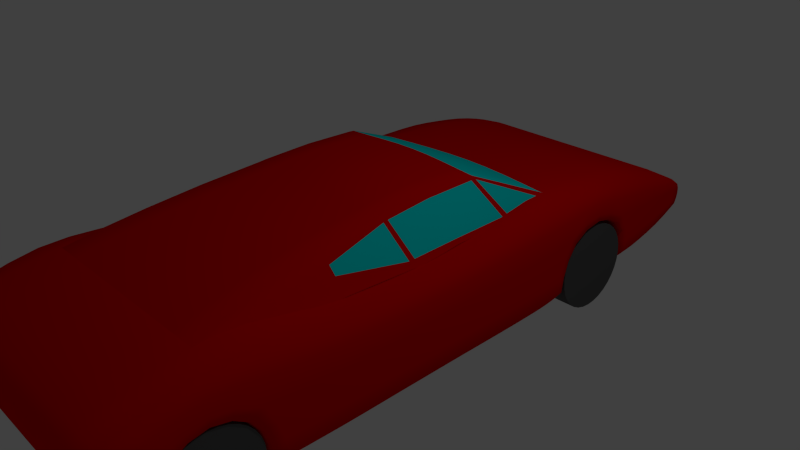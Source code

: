 # Source: bothTut8ba.blend  (saved by Blender 2.77.0; exported with 4.5.12 LTS)
import bpy
from mathutils import Matrix  # noqa: F401  (used for matrix-valued properties, if any)

bpy.ops.wm.read_factory_settings(use_empty=True)
scene = bpy.context.scene
scene.name = 'Scene'

# ---- collections
col_collection_1 = bpy.data.collections.new('Collection 1'); scene.collection.children.link(col_collection_1)

# ---- materials (node trees are filled in below, after node groups)
mat_wheel = bpy.data.materials.new('wheel')
mat_wheel.alpha_threshold = 0.0
mat_wheel.use_transparent_shadow = False
mat_wheel.diffuse_color = (0.1, 0.1, 0.1, 1.0)
mat_wheel.roughness = 0.5
mat_wheel.line_color = (0.0, 0.0, 0.0, 1.0)
mat_car = bpy.data.materials.new('car')
mat_car.alpha_threshold = 0.0
mat_car.use_transparent_shadow = False
mat_car.diffuse_color = (0.8, 0.0, 0.0, 1.0)
mat_car.roughness = 0.5
mat_car.line_color = (0.0, 0.0, 0.0, 1.0)
mat_glass = bpy.data.materials.new('glass')
mat_glass.alpha_threshold = 0.0
mat_glass.use_transparent_shadow = False
mat_glass.diffuse_color = (0.0, 0.8, 0.8, 1.0)
mat_glass.roughness = 0.5
mat_glass.line_color = (0.0, 0.0, 0.0, 1.0)

# ---- material node trees

# ---- world
world_world = bpy.data.worlds.new('World'); scene.world = world_world
world_world.color = (0.05088, 0.05088, 0.05088)
world_world.use_sun_shadow = False
world_world.sun_shadow_jitter_overblur = 0.0
world_world.cycles.sampling_method = 'NONE'
world_world.cycles.sample_map_resolution = 256

# ---- cameras
cam_camera = bpy.data.cameras.new('Camera')
cam_camera.clip_end = 100.0
cam_camera.lens = 35.0
cam_camera.sensor_width = 32.0
cam_camera.sensor_height = 18.0
cam_camera.ortho_scale = 7.314
cam_camera.dof.focus_distance = 0.0
cam_camera.dof.aperture_fstop = 128.0

# ---- lights
light_lamp = bpy.data.lights.new('Lamp', 'POINT')
light_lamp.transmission_factor = 0.0
light_lamp.cutoff_distance = 30.0
light_lamp.energy = 100.0
light_lamp.shadow_buffer_clip_start = 1.001
light_lamp.shadow_soft_size = 0.1
light_lamp.shadow_maximum_resolution = 0.006
light_lamp.use_absolute_resolution = True
light_lamp.cycles.use_multiple_importance_sampling = False

# ---- meshes
me_cylinder_003 = bpy.data.meshes.new('Cylinder.003')
me_cylinder_003.from_pydata([(-0.3, 0.6, 1.919e-07), (0.3, 0.6, -1.919e-07), (-0.3, 0.5885, -0.1171), (0.3, 0.5885, -0.1171), (-0.3, 0.5543, -0.2296), (0.3, 0.5543, -0.2296), (-0.3, 0.4989, -0.3333), (0.3, 0.4989, -0.3333), (-0.3, 0.4243, -0.4243), (0.3, 0.4243, -0.4243), (-0.3, 0.3333, -0.4989), (0.3, 0.3333, -0.4989), (-0.3, 0.2296, -0.5543), (0.3, 0.2296, -0.5543), (-0.3, 0.1171, -0.5885), (0.3, 0.1171, -0.5885), (-0.3, 4.53e-08, -0.6), (0.3, 4.53e-08, -0.6), (-0.3, -0.1171, -0.5885), (0.3, -0.1171, -0.5885), (-0.3, -0.2296, -0.5543), (0.3, -0.2296, -0.5543), (-0.3, -0.3333, -0.4989), (0.3, -0.3333, -0.4989), (-0.3, -0.4243, -0.4243), (0.3, -0.4243, -0.4243), (-0.3, -0.4989, -0.3333), (0.3, -0.4989, -0.3333), (-0.3, -0.5543, -0.2296), (0.3, -0.5543, -0.2296), (-0.3, -0.5885, -0.1171), (0.3, -0.5885, -0.1171), (-0.3, -0.6, 3.874e-07), (0.3, -0.6, 3.577e-09), (-0.3, -0.5885, 0.1171), (0.3, -0.5885, 0.1171), (-0.3, -0.5543, 0.2296), (0.3, -0.5543, 0.2296), (-0.3, -0.4989, 0.3333), (0.3, -0.4989, 0.3333), (-0.3, -0.4243, 0.4243), (0.3, -0.4243, 0.4243), (-0.3, -0.3333, 0.4989), (0.3, -0.3333, 0.4989), (-0.3, -0.2296, 0.5543), (0.3, -0.2296, 0.5543), (-0.3, -0.1171, 0.5885), (0.3, -0.1171, 0.5885), (-0.3, 5.794e-07, 0.6), (0.3, 5.794e-07, 0.6), (-0.3, 0.1171, 0.5885), (0.3, 0.1171, 0.5885), (-0.3, 0.2296, 0.5543), (0.3, 0.2296, 0.5543), (-0.3, 0.3333, 0.4989), (0.3, 0.3333, 0.4989), (-0.3, 0.4243, 0.4243), (0.3, 0.4243, 0.4243), (-0.3, 0.4989, 0.3333), (0.3, 0.4989, 0.3333), (-0.3, 0.5543, 0.2296), (0.3, 0.5543, 0.2296), (-0.3, 0.5885, 0.1171), (0.3, 0.5885, 0.1171)], [], [(0, 1, 3, 2), (2, 3, 5, 4), (4, 5, 7, 6), (6, 7, 9, 8), (8, 9, 11, 10), (10, 11, 13, 12), (12, 13, 15, 14), (14, 15, 17, 16), (16, 17, 19, 18), (18, 19, 21, 20), (20, 21, 23, 22), (22, 23, 25, 24), (24, 25, 27, 26), (26, 27, 29, 28), (28, 29, 31, 30), (30, 31, 33, 32), (32, 33, 35, 34), (34, 35, 37, 36), (36, 37, 39, 38), (38, 39, 41, 40), (40, 41, 43, 42), (42, 43, 45, 44), (44, 45, 47, 46), (46, 47, 49, 48), (48, 49, 51, 50), (50, 51, 53, 52), (52, 53, 55, 54), (54, 55, 57, 56), (56, 57, 59, 58), (58, 59, 61, 60), (3, 1, 63, 61, 59, 57, 55, 53, 51, 49, 47, 45, 43, 41, 39, 37, 35, 33, 31, 29, 27, 25, 23, 21, 19, 17, 15, 13, 11, 9, 7, 5), (62, 63, 1, 0), (60, 61, 63, 62), (0, 2, 4, 6, 8, 10, 12, 14, 16, 18, 20, 22, 24, 26, 28, 30, 32, 34, 36, 38, 40, 42, 44, 46, 48, 50, 52, 54, 56, 58, 60, 62)])
me_cylinder_003.materials.append(mat_wheel)
me_cylinder_003.use_remesh_preserve_volume = False
me_cylinder_003.use_remesh_preserve_attributes = False
me_cylinder_003.use_mirror_vertex_groups = False
me_cylinder_003.update()
me_cylinder_002 = bpy.data.meshes.new('Cylinder.002')
me_cylinder_002.from_pydata([(-0.3, 0.6, 1.919e-07), (0.3, 0.6, -1.919e-07), (-0.3, 0.5885, -0.1171), (0.3, 0.5885, -0.1171), (-0.3, 0.5543, -0.2296), (0.3, 0.5543, -0.2296), (-0.3, 0.4989, -0.3333), (0.3, 0.4989, -0.3333), (-0.3, 0.4243, -0.4243), (0.3, 0.4243, -0.4243), (-0.3, 0.3333, -0.4989), (0.3, 0.3333, -0.4989), (-0.3, 0.2296, -0.5543), (0.3, 0.2296, -0.5543), (-0.3, 0.1171, -0.5885), (0.3, 0.1171, -0.5885), (-0.3, 4.53e-08, -0.6), (0.3, 4.53e-08, -0.6), (-0.3, -0.1171, -0.5885), (0.3, -0.1171, -0.5885), (-0.3, -0.2296, -0.5543), (0.3, -0.2296, -0.5543), (-0.3, -0.3333, -0.4989), (0.3, -0.3333, -0.4989), (-0.3, -0.4243, -0.4243), (0.3, -0.4243, -0.4243), (-0.3, -0.4989, -0.3333), (0.3, -0.4989, -0.3333), (-0.3, -0.5543, -0.2296), (0.3, -0.5543, -0.2296), (-0.3, -0.5885, -0.1171), (0.3, -0.5885, -0.1171), (-0.3, -0.6, 3.874e-07), (0.3, -0.6, 3.577e-09), (-0.3, -0.5885, 0.1171), (0.3, -0.5885, 0.1171), (-0.3, -0.5543, 0.2296), (0.3, -0.5543, 0.2296), (-0.3, -0.4989, 0.3333), (0.3, -0.4989, 0.3333), (-0.3, -0.4243, 0.4243), (0.3, -0.4243, 0.4243), (-0.3, -0.3333, 0.4989), (0.3, -0.3333, 0.4989), (-0.3, -0.2296, 0.5543), (0.3, -0.2296, 0.5543), (-0.3, -0.1171, 0.5885), (0.3, -0.1171, 0.5885), (-0.3, 5.794e-07, 0.6), (0.3, 5.794e-07, 0.6), (-0.3, 0.1171, 0.5885), (0.3, 0.1171, 0.5885), (-0.3, 0.2296, 0.5543), (0.3, 0.2296, 0.5543), (-0.3, 0.3333, 0.4989), (0.3, 0.3333, 0.4989), (-0.3, 0.4243, 0.4243), (0.3, 0.4243, 0.4243), (-0.3, 0.4989, 0.3333), (0.3, 0.4989, 0.3333), (-0.3, 0.5543, 0.2296), (0.3, 0.5543, 0.2296), (-0.3, 0.5885, 0.1171), (0.3, 0.5885, 0.1171)], [], [(0, 1, 3, 2), (2, 3, 5, 4), (4, 5, 7, 6), (6, 7, 9, 8), (8, 9, 11, 10), (10, 11, 13, 12), (12, 13, 15, 14), (14, 15, 17, 16), (16, 17, 19, 18), (18, 19, 21, 20), (20, 21, 23, 22), (22, 23, 25, 24), (24, 25, 27, 26), (26, 27, 29, 28), (28, 29, 31, 30), (30, 31, 33, 32), (32, 33, 35, 34), (34, 35, 37, 36), (36, 37, 39, 38), (38, 39, 41, 40), (40, 41, 43, 42), (42, 43, 45, 44), (44, 45, 47, 46), (46, 47, 49, 48), (48, 49, 51, 50), (50, 51, 53, 52), (52, 53, 55, 54), (54, 55, 57, 56), (56, 57, 59, 58), (58, 59, 61, 60), (3, 1, 63, 61, 59, 57, 55, 53, 51, 49, 47, 45, 43, 41, 39, 37, 35, 33, 31, 29, 27, 25, 23, 21, 19, 17, 15, 13, 11, 9, 7, 5), (62, 63, 1, 0), (60, 61, 63, 62), (0, 2, 4, 6, 8, 10, 12, 14, 16, 18, 20, 22, 24, 26, 28, 30, 32, 34, 36, 38, 40, 42, 44, 46, 48, 50, 52, 54, 56, 58, 60, 62)])
me_cylinder_002.materials.append(mat_wheel)
me_cylinder_002.use_remesh_preserve_volume = False
me_cylinder_002.use_remesh_preserve_attributes = False
me_cylinder_002.use_mirror_vertex_groups = False
me_cylinder_002.update()
me_cylinder_001 = bpy.data.meshes.new('Cylinder.001')
me_cylinder_001.from_pydata([(-0.3, 0.6, 1.919e-07), (0.3, 0.6, -1.919e-07), (-0.3, 0.5885, -0.1171), (0.3, 0.5885, -0.1171), (-0.3, 0.5543, -0.2296), (0.3, 0.5543, -0.2296), (-0.3, 0.4989, -0.3333), (0.3, 0.4989, -0.3333), (-0.3, 0.4243, -0.4243), (0.3, 0.4243, -0.4243), (-0.3, 0.3333, -0.4989), (0.3, 0.3333, -0.4989), (-0.3, 0.2296, -0.5543), (0.3, 0.2296, -0.5543), (-0.3, 0.1171, -0.5885), (0.3, 0.1171, -0.5885), (-0.3, 4.53e-08, -0.6), (0.3, 4.53e-08, -0.6), (-0.3, -0.1171, -0.5885), (0.3, -0.1171, -0.5885), (-0.3, -0.2296, -0.5543), (0.3, -0.2296, -0.5543), (-0.3, -0.3333, -0.4989), (0.3, -0.3333, -0.4989), (-0.3, -0.4243, -0.4243), (0.3, -0.4243, -0.4243), (-0.3, -0.4989, -0.3333), (0.3, -0.4989, -0.3333), (-0.3, -0.5543, -0.2296), (0.3, -0.5543, -0.2296), (-0.3, -0.5885, -0.1171), (0.3, -0.5885, -0.1171), (-0.3, -0.6, 3.874e-07), (0.3, -0.6, 3.577e-09), (-0.3, -0.5885, 0.1171), (0.3, -0.5885, 0.1171), (-0.3, -0.5543, 0.2296), (0.3, -0.5543, 0.2296), (-0.3, -0.4989, 0.3333), (0.3, -0.4989, 0.3333), (-0.3, -0.4243, 0.4243), (0.3, -0.4243, 0.4243), (-0.3, -0.3333, 0.4989), (0.3, -0.3333, 0.4989), (-0.3, -0.2296, 0.5543), (0.3, -0.2296, 0.5543), (-0.3, -0.1171, 0.5885), (0.3, -0.1171, 0.5885), (-0.3, 5.794e-07, 0.6), (0.3, 5.794e-07, 0.6), (-0.3, 0.1171, 0.5885), (0.3, 0.1171, 0.5885), (-0.3, 0.2296, 0.5543), (0.3, 0.2296, 0.5543), (-0.3, 0.3333, 0.4989), (0.3, 0.3333, 0.4989), (-0.3, 0.4243, 0.4243), (0.3, 0.4243, 0.4243), (-0.3, 0.4989, 0.3333), (0.3, 0.4989, 0.3333), (-0.3, 0.5543, 0.2296), (0.3, 0.5543, 0.2296), (-0.3, 0.5885, 0.1171), (0.3, 0.5885, 0.1171)], [], [(0, 1, 3, 2), (2, 3, 5, 4), (4, 5, 7, 6), (6, 7, 9, 8), (8, 9, 11, 10), (10, 11, 13, 12), (12, 13, 15, 14), (14, 15, 17, 16), (16, 17, 19, 18), (18, 19, 21, 20), (20, 21, 23, 22), (22, 23, 25, 24), (24, 25, 27, 26), (26, 27, 29, 28), (28, 29, 31, 30), (30, 31, 33, 32), (32, 33, 35, 34), (34, 35, 37, 36), (36, 37, 39, 38), (38, 39, 41, 40), (40, 41, 43, 42), (42, 43, 45, 44), (44, 45, 47, 46), (46, 47, 49, 48), (48, 49, 51, 50), (50, 51, 53, 52), (52, 53, 55, 54), (54, 55, 57, 56), (56, 57, 59, 58), (58, 59, 61, 60), (3, 1, 63, 61, 59, 57, 55, 53, 51, 49, 47, 45, 43, 41, 39, 37, 35, 33, 31, 29, 27, 25, 23, 21, 19, 17, 15, 13, 11, 9, 7, 5), (62, 63, 1, 0), (60, 61, 63, 62), (0, 2, 4, 6, 8, 10, 12, 14, 16, 18, 20, 22, 24, 26, 28, 30, 32, 34, 36, 38, 40, 42, 44, 46, 48, 50, 52, 54, 56, 58, 60, 62)])
me_cylinder_001.materials.append(mat_wheel)
me_cylinder_001.use_remesh_preserve_volume = False
me_cylinder_001.use_remesh_preserve_attributes = False
me_cylinder_001.use_mirror_vertex_groups = False
me_cylinder_001.update()
me_cylinder = bpy.data.meshes.new('Cylinder')
me_cylinder.from_pydata([(-0.3, 0.6, 1.919e-07), (0.3, 0.6, -1.919e-07), (-0.3, 0.5885, -0.1171), (0.3, 0.5885, -0.1171), (-0.3, 0.5543, -0.2296), (0.3, 0.5543, -0.2296), (-0.3, 0.4989, -0.3333), (0.3, 0.4989, -0.3333), (-0.3, 0.4243, -0.4243), (0.3, 0.4243, -0.4243), (-0.3, 0.3333, -0.4989), (0.3, 0.3333, -0.4989), (-0.3, 0.2296, -0.5543), (0.3, 0.2296, -0.5543), (-0.3, 0.1171, -0.5885), (0.3, 0.1171, -0.5885), (-0.3, 4.53e-08, -0.6), (0.3, 4.53e-08, -0.6), (-0.3, -0.1171, -0.5885), (0.3, -0.1171, -0.5885), (-0.3, -0.2296, -0.5543), (0.3, -0.2296, -0.5543), (-0.3, -0.3333, -0.4989), (0.3, -0.3333, -0.4989), (-0.3, -0.4243, -0.4243), (0.3, -0.4243, -0.4243), (-0.3, -0.4989, -0.3333), (0.3, -0.4989, -0.3333), (-0.3, -0.5543, -0.2296), (0.3, -0.5543, -0.2296), (-0.3, -0.5885, -0.1171), (0.3, -0.5885, -0.1171), (-0.3, -0.6, 3.874e-07), (0.3, -0.6, 3.577e-09), (-0.3, -0.5885, 0.1171), (0.3, -0.5885, 0.1171), (-0.3, -0.5543, 0.2296), (0.3, -0.5543, 0.2296), (-0.3, -0.4989, 0.3333), (0.3, -0.4989, 0.3333), (-0.3, -0.4243, 0.4243), (0.3, -0.4243, 0.4243), (-0.3, -0.3333, 0.4989), (0.3, -0.3333, 0.4989), (-0.3, -0.2296, 0.5543), (0.3, -0.2296, 0.5543), (-0.3, -0.1171, 0.5885), (0.3, -0.1171, 0.5885), (-0.3, 5.794e-07, 0.6), (0.3, 5.794e-07, 0.6), (-0.3, 0.1171, 0.5885), (0.3, 0.1171, 0.5885), (-0.3, 0.2296, 0.5543), (0.3, 0.2296, 0.5543), (-0.3, 0.3333, 0.4989), (0.3, 0.3333, 0.4989), (-0.3, 0.4243, 0.4243), (0.3, 0.4243, 0.4243), (-0.3, 0.4989, 0.3333), (0.3, 0.4989, 0.3333), (-0.3, 0.5543, 0.2296), (0.3, 0.5543, 0.2296), (-0.3, 0.5885, 0.1171), (0.3, 0.5885, 0.1171)], [], [(0, 1, 3, 2), (2, 3, 5, 4), (4, 5, 7, 6), (6, 7, 9, 8), (8, 9, 11, 10), (10, 11, 13, 12), (12, 13, 15, 14), (14, 15, 17, 16), (16, 17, 19, 18), (18, 19, 21, 20), (20, 21, 23, 22), (22, 23, 25, 24), (24, 25, 27, 26), (26, 27, 29, 28), (28, 29, 31, 30), (30, 31, 33, 32), (32, 33, 35, 34), (34, 35, 37, 36), (36, 37, 39, 38), (38, 39, 41, 40), (40, 41, 43, 42), (42, 43, 45, 44), (44, 45, 47, 46), (46, 47, 49, 48), (48, 49, 51, 50), (50, 51, 53, 52), (52, 53, 55, 54), (54, 55, 57, 56), (56, 57, 59, 58), (58, 59, 61, 60), (3, 1, 63, 61, 59, 57, 55, 53, 51, 49, 47, 45, 43, 41, 39, 37, 35, 33, 31, 29, 27, 25, 23, 21, 19, 17, 15, 13, 11, 9, 7, 5), (62, 63, 1, 0), (60, 61, 63, 62), (0, 2, 4, 6, 8, 10, 12, 14, 16, 18, 20, 22, 24, 26, 28, 30, 32, 34, 36, 38, 40, 42, 44, 46, 48, 50, 52, 54, 56, 58, 60, 62)])
me_cylinder.materials.append(mat_wheel)
me_cylinder.use_remesh_preserve_volume = False
me_cylinder.use_remesh_preserve_attributes = False
me_cylinder.use_mirror_vertex_groups = False
me_cylinder.update()
me_cube = bpy.data.meshes.new('Cube')
me_cube.from_pydata([(1.792, -0.9585, 0.3958), (1.792, -0.382, 0.399), (1.792, 0.2523, 0.4159), (1.792, 0.9471, 0.45), (1.792, 1.571, 0.4839), (1.792, 2.096, 0.5358), (1.792, 2.63, 0.5049), (1.792, 3.122, 0.4164), (1.792, 3.573, 0.3649), (1.792, 3.98, 0.2962), (1.792, 4.258, 0.2281), (1.792, -1.606, 0.4026), (1.792, -4.428, -0.3644), (1.792, -2.396, -0.5165), (1.792, -1.602, -0.1079), (1.792, -0.3829, -0.09732), (1.792, -3.856, 0.5245), (1.792, 3.577, -0.001761), (1.792, 0.9467, -0.0873), (1.792, -2.44, 0.4555), (1.792, 4.295, 0.07588), (1.792, -0.9591, -0.1022), (1.792, -4.469, 0.3491), (1.792, 3.169, -0.03239), (1.792, 0.2516, -0.09285), (1.792, -3.221, 0.5603), (1.792, 3.981, 0.04286), (1.792, 1.497, -0.06733), (1.792, 1.44, -0.5047), (1.792, 0.9464, -0.5134), (1.792, -1.599, -0.5197), (1.792, 0.2511, -0.5149), (1.792, 4.242, -0.07607), (1.792, -0.3837, -0.5145), (1.792, 3.982, -0.189), (1.792, -0.9595, -0.5165), (1.792, 3.58, -0.314), (1.792, -2.45, -0.09713), (1.792, 3.213, -0.386), (1.792, -4.435, -0.05758), (1.792, 2.599, 0.23), (1.792, 2.929, -0.05372), (1.792, 1.628, -0.4883), (1.792, 2.086, 0.2526), (1.792, 1.735, -0.0599), (1.792, 3.011, -0.3989), (1.792, -3.317, 0.2212), (1.792, -4.252, -0.3979), (1.792, -3.778, 0.2326), (1.792, -2.994, -0.09088), (1.792, -4.124, -0.0619), (1.792, -2.895, -0.4976), (-1.792, -0.9585, 0.3958), (-1.792, -0.382, 0.399), (-1.792, 0.2523, 0.4159), (-1.792, 0.9471, 0.45), (-1.792, 1.571, 0.4839), (-1.792, 2.096, 0.5358), (-1.792, 2.63, 0.5049), (-1.792, 3.122, 0.4164), (-1.792, 3.573, 0.3649), (-1.792, 3.98, 0.2962), (-1.792, 4.258, 0.2281), (-1.792, -1.606, 0.4026), (-1.792, -4.428, -0.3644), (-1.792, -2.396, -0.5165), (-1.792, -1.602, -0.1079), (-1.792, -0.3829, -0.09732), (-1.792, -3.856, 0.5245), (-1.792, 3.577, -0.001761), (-1.792, 0.9467, -0.0873), (-1.792, -2.44, 0.4555), (-1.792, 4.295, 0.07588), (-1.792, -0.9591, -0.1022), (-1.792, -4.469, 0.3491), (-1.792, 3.169, -0.03239), (-1.792, 0.2516, -0.09285), (-1.792, -3.221, 0.5603), (-1.792, 3.981, 0.04286), (-1.792, 1.497, -0.06733), (-1.792, 1.44, -0.5047), (-1.792, 0.9464, -0.5134), (-1.792, -1.599, -0.5197), (-1.792, 0.2511, -0.5149), (-1.792, 4.242, -0.07607), (-1.792, -0.3837, -0.5145), (-1.792, 3.982, -0.189), (-1.792, -0.9595, -0.5165), (-1.792, 3.58, -0.314), (-1.792, -2.45, -0.09713), (-1.792, 3.213, -0.386), (-1.792, -4.435, -0.05758), (-1.792, 2.599, 0.23), (-1.792, 2.929, -0.05372), (-1.792, 1.628, -0.4883), (-1.792, 2.086, 0.2526), (-1.792, 1.735, -0.05989), (-1.792, 3.011, -0.3989), (-1.792, -3.317, 0.2212), (-1.792, -4.252, -0.3979), (-1.792, -3.778, 0.2326), (-1.792, -2.994, -0.09088), (-1.792, -4.124, -0.0619), (-1.792, -2.895, -0.4976), (-1.344, 2.574, 0.1942), (-1.344, 1.791, -0.06872), (-1.344, -2.967, -0.4845), (-1.344, -3.064, -0.099), (-1.344, 0.2526, 0.7136), (-1.344, 2.128, 0.7811), (-1.344, 3.571, 0.5753), (-1.344, 4.428, 0.08296), (-1.344, 3.217, -0.5578), (-1.344, 0.9463, -0.7264), (-1.344, -0.9598, -0.7236), (-1.344, -2.395, -0.7152), (-1.344, -4.677, -0.06492), (-1.344, -3.909, 0.7688), (-1.344, -1.608, 0.7072), (-1.344, 1.689, -0.4776), (-1.344, 2.109, 0.2147), (-1.344, 3.022, -0.569), (-1.344, -3.751, 0.185), (-1.344, -4.055, -0.07355), (-1.344, -4.263, -0.5298), (-1.344, -0.9581, 0.6866), (-1.344, 0.9474, 0.7743), (-1.344, 2.637, 0.744), (-1.344, 3.979, 0.4337), (-1.344, 4.283, -0.1025), (-1.344, 1.435, -0.7115), (-1.344, 0.2509, -0.7259), (-1.344, -1.597, -0.7256), (-1.344, -4.771, 0.2676), (-1.344, -3.155, 0.8531), (-1.344, 2.953, -0.391), (-1.344, 2.873, -0.06312), (-1.344, 1.617, -0.6902), (-1.344, -4.181, -0.3988), (-1.344, -3.347, 0.175), (-1.344, -2.887, -0.6941), (-1.344, -0.3814, 0.6866), (-1.344, 1.592, 0.8047), (-1.344, 3.116, 0.6833), (-1.344, 4.306, 0.2617), (-1.344, 3.983, -0.3049), (-1.344, 3.581, -0.4701), (-1.344, -0.3841, -0.7231), (-1.344, -4.385, -0.4924), (-1.344, -4.534, -0.3319), (-1.344, -4.541, 0.5768), (-1.344, -2.377, 0.7876), (0.4481, 2.574, 0.1942), (0.4481, 1.791, -0.06872), (0.4481, -2.967, -0.4845), (0.4481, -3.064, -0.099), (0.4481, 0.2526, 0.7136), (0.4481, 2.128, 0.7811), (0.4481, 3.571, 0.5753), (0.4481, 4.428, 0.08296), (0.4481, 3.217, -0.5578), (0.4481, 0.9463, -0.7264), (0.4481, -0.9598, -0.7236), (0.4481, -2.395, -0.7152), (0.4481, -4.677, -0.06492), (0.4481, -3.909, 0.7688), (0.4481, -1.608, 0.7072), (0.4481, 1.689, -0.4776), (0.4481, 2.109, 0.2147), (0.4481, 3.022, -0.569), (0.4481, -3.751, 0.185), (0.4481, -4.055, -0.07355), (0.4481, -4.263, -0.5298), (0.4481, -0.9581, 0.6866), (0.4481, 0.9474, 0.7743), (0.4481, 2.637, 0.744), (0.4481, 3.979, 0.4337), (0.4481, 4.283, -0.1025), (0.4481, 1.435, -0.7115), (0.4481, 0.2509, -0.7259), (0.4481, -1.597, -0.7256), (0.4481, -4.771, 0.2676), (0.4481, -3.155, 0.8531), (0.4481, 2.953, -0.391), (0.4481, 2.873, -0.06312), (0.4481, 1.617, -0.6902), (0.4481, -4.181, -0.3988), (0.4481, -3.347, 0.175), (0.4481, -2.887, -0.6941), (0.4481, -0.3814, 0.6866), (0.4481, 1.592, 0.8047), (0.4481, 3.116, 0.6833), (0.4481, 4.306, 0.2617), (0.4481, 3.983, -0.3049), (0.4481, 3.581, -0.4701), (0.4481, -0.3841, -0.7231), (0.4481, -4.385, -0.4924), (0.4481, -4.534, -0.3319), (0.4481, -4.541, 0.5768), (0.4481, -2.377, 0.7876), (-0.4481, 2.574, 0.1942), (-0.4481, 1.791, -0.06872), (-0.4481, -2.967, -0.4845), (-0.4481, -3.064, -0.099), (-0.4481, 0.2526, 0.7136), (-0.4481, 2.128, 0.7811), (-0.4481, 3.571, 0.5753), (-0.4481, 4.428, 0.08296), (-0.4481, 3.217, -0.5578), (-0.4481, 0.9463, -0.7264), (-0.4481, -0.9598, -0.7236), (-0.4481, -2.395, -0.7152), (-0.4481, -4.677, -0.06492), (-0.4481, -3.909, 0.7688), (-0.4481, -1.608, 0.7072), (-0.4481, 1.689, -0.4776), (-0.4481, 2.109, 0.2147), (-0.4481, 3.022, -0.569), (-0.4481, -3.751, 0.185), (-0.4481, -4.055, -0.07355), (-0.4481, -4.263, -0.5298), (-0.4481, -0.9581, 0.6866), (-0.4481, 0.9474, 0.7743), (-0.4481, 2.637, 0.744), (-0.4481, 3.979, 0.4337), (-0.4481, 4.283, -0.1025), (-0.4481, 1.435, -0.7115), (-0.4481, 0.2509, -0.7259), (-0.4481, -1.597, -0.7256), (-0.4481, -4.771, 0.2676), (-0.4481, -3.155, 0.8531), (-0.4481, 2.953, -0.391), (-0.4481, 2.873, -0.06312), (-0.4481, 1.617, -0.6902), (-0.4481, -4.181, -0.3988), (-0.4481, -3.347, 0.175), (-0.4481, -2.887, -0.6941), (-0.4481, -0.3814, 0.6866), (-0.4481, 1.592, 0.8047), (-0.4481, 3.116, 0.6833), (-0.4481, 4.306, 0.2617), (-0.4481, 3.983, -0.3049), (-0.4481, 3.581, -0.4701), (-0.4481, -0.3841, -0.7231), (-0.4481, -4.385, -0.4924), (-0.4481, -4.534, -0.3319), (-0.4481, -4.541, 0.5768), (-0.4481, -2.377, 0.7876), (1.344, 2.574, 0.1942), (1.344, 1.791, -0.06872), (1.344, -2.967, -0.4845), (1.344, -3.064, -0.099), (1.344, 0.2526, 0.7136), (1.344, 2.128, 0.7811), (1.344, 3.571, 0.5753), (1.344, 4.428, 0.08296), (1.344, 3.217, -0.5578), (1.344, 0.9463, -0.7264), (1.344, -0.9598, -0.7236), (1.344, -2.395, -0.7152), (1.344, -4.677, -0.06492), (1.344, -3.909, 0.7688), (1.344, -1.608, 0.7072), (1.344, 1.689, -0.4776), (1.344, 2.109, 0.2147), (1.344, 3.022, -0.569), (1.344, -3.751, 0.185), (1.344, -4.055, -0.07355), (1.344, -4.263, -0.5298), (1.344, -0.9581, 0.6866), (1.344, 0.9474, 0.7743), (1.344, 2.637, 0.744), (1.344, 3.979, 0.4337), (1.344, 4.283, -0.1025), (1.344, 1.435, -0.7115), (1.344, 0.2509, -0.7259), (1.344, -1.597, -0.7256), (1.344, -4.771, 0.2676), (1.344, -3.155, 0.8531), (1.344, 2.953, -0.391), (1.344, 2.873, -0.06312), (1.344, 1.617, -0.6902), (1.344, -4.181, -0.3988), (1.344, -3.347, 0.175), (1.344, -2.887, -0.6941), (1.344, -0.3814, 0.6866), (1.344, 1.592, 0.8047), (1.344, 3.116, 0.6833), (1.344, 4.306, 0.2617), (1.344, 3.983, -0.3049), (1.344, 3.581, -0.4701), (1.344, -0.3841, -0.7231), (1.344, -4.385, -0.4924), (1.344, -4.534, -0.3319), (1.344, -4.541, 0.5768), (1.344, -2.377, 0.7876), (1.68, -0.9582, 0.6139), (1.68, -0.3815, 0.6147), (1.68, 0.2525, 0.6392), (1.68, 0.9473, 0.6933), (1.68, 1.586, 0.7245), (1.68, 2.12, 0.7197), (1.68, 2.635, 0.6842), (1.68, 3.117, 0.6165), (1.68, 3.572, 0.5227), (1.68, 3.979, 0.3993), (1.68, 4.294, 0.2533), (1.68, 4.394, 0.08119), (1.68, 4.273, -0.09591), (1.68, 3.982, -0.2759), (1.792, 3.792, -0.2571), (1.792, 4.137, -0.1238), (1.68, 3.581, -0.4311), (1.68, 3.216, -0.5149), (1.68, 1.437, -0.6598), (1.792, 1.253, -0.5096), (1.792, 1.55, -0.4978), (1.792, 3.09, -0.3997), (1.792, 3.376, -0.3576), (1.68, 0.9463, -0.6732), (1.68, 0.2509, -0.6732), (1.68, -0.384, -0.6709), (1.68, -0.9597, -0.6718), (1.792, -1.254, -0.5176), (1.792, -0.6809, -0.5156), (1.792, -0.07176, -0.514), (1.792, 0.5891, -0.5153), (1.68, -4.396, -0.4604), (1.68, -2.395, -0.6655), (1.68, -1.598, -0.6742), (1.68, -4.508, -0.34), (1.68, -4.617, -0.06308), (1.68, -4.695, 0.288), (1.68, -4.523, 0.5198), (1.68, -3.896, 0.7077), (1.68, -3.171, 0.7799), (1.68, -2.393, 0.7046), (1.68, -1.608, 0.631), (1.792, -4.165, 0.4336), (1.792, -3.542, 0.5805), (1.792, -2.864, 0.5049), (1.792, -2.003, 0.4191), (1.792, -1.255, 0.3976), (1.792, 2.887, 0.448), (1.792, 1.287, 0.4688), (1.792, -1.983, -0.5202), (1.792, 4.14, 0.2611), (1.792, -4.331, -0.3891), (1.792, -0.07001, 0.4049), (1.792, 2.364, 0.5473), (1.792, -2.734, -0.5089), (1.792, 3.787, 0.3314), (1.792, -0.6795, 0.3965), (1.792, 3.348, 0.394), (1.792, 1.83, 0.5035), (1.792, 0.5897, 0.4312), (1.792, -1.604, 0.1226), (1.792, 2.619, 0.3166), (1.792, -0.3825, 0.131), (1.792, -3.811, 0.3294), (1.792, 3.575, 0.168), (1.792, 0.9469, 0.1536), (1.792, -2.474, 0.1514), (1.792, 4.291, 0.1571), (1.792, 2.077, 0.3423), (1.792, -0.9588, 0.1259), (1.792, -4.425, 0.1335), (1.792, 3.137, 0.1707), (1.792, 0.2519, 0.1398), (1.792, -3.278, 0.3291), (1.792, 3.981, 0.1642), (1.792, 1.542, 0.1857), (1.792, -1.255, -0.1047), (1.792, -2.824, -0.08839), (1.792, 3.016, -0.04369), (1.792, -4.236, -0.05499), (1.792, 1.268, -0.08046), (1.792, 4.15, 0.06408), (1.792, -0.07096, -0.09488), (1.792, 3.79, 0.01874), (1.792, -0.6802, -0.09985), (1.792, 3.363, -0.01877), (1.792, 1.648, -0.05734), (1.792, -2.001, -0.107), (1.792, 0.5894, -0.09054), (1.792, 1.456, -0.2919), (1.792, 0.9466, -0.3003), (1.792, -1.6, -0.3138), (1.792, 0.2514, -0.3039), (1.792, 4.276, -0.005336), (1.792, -0.3833, -0.3059), (1.792, 3.982, -0.07305), (1.792, -0.9593, -0.3093), (1.792, 3.578, -0.1579), (1.792, -2.41, -0.3123), (1.792, 3.199, -0.2117), (1.792, -4.452, -0.2237), (1.68, 1.674, -0.4803), (1.68, 2.967, -0.393), (1.68, 2.58, 0.2031), (1.68, 2.103, 0.2242), (1.68, 2.887, -0.06077), (1.68, 1.777, -0.06652), (1.792, 2.811, 0.1048), (1.792, 2.341, 0.2899), (1.792, 2.985, -0.2276), (1.792, 1.66, -0.2803), (1.68, 1.619, -0.6398), (1.792, 1.872, 0.1315), (1.68, 3.019, -0.5265), (1.68, -4.198, -0.3986), (1.68, -2.949, -0.4877), (1.68, -3.758, 0.1969), (1.68, -3.34, 0.1866), (1.68, -3.046, -0.09697), (1.68, -4.072, -0.07063), (1.792, -3.548, 0.275), (1.792, -3.121, 0.09226), (1.68, -4.26, -0.4968), (1.792, -4.214, -0.2479), (1.792, -3.979, 0.1138), (1.792, -2.923, -0.2977), (1.68, -2.889, -0.6449), (-1.68, -0.9582, 0.6139), (-1.68, -0.3815, 0.6147), (-1.68, 0.2525, 0.6392), (-1.68, 0.9473, 0.6933), (-1.68, 1.586, 0.7245), (-1.68, 2.12, 0.7197), (-1.68, 2.635, 0.6842), (-1.68, 3.117, 0.6165), (-1.68, 3.572, 0.5227), (-1.68, 3.979, 0.3993), (-1.68, 4.294, 0.2533), (-1.68, 4.394, 0.08119), (-1.68, 4.273, -0.09591), (-1.68, 3.982, -0.2759), (-1.792, 3.792, -0.2571), (-1.792, 4.137, -0.1238), (-1.68, 3.581, -0.4311), (-1.68, 3.216, -0.5149), (-1.68, 1.437, -0.6598), (-1.792, 1.253, -0.5096), (-1.792, 1.55, -0.4978), (-1.792, 3.09, -0.3997), (-1.792, 3.376, -0.3576), (-1.68, 0.9463, -0.6732), (-1.68, 0.2509, -0.6732), (-1.68, -0.384, -0.6709), (-1.68, -0.9597, -0.6718), (-1.792, -1.254, -0.5176), (-1.792, -0.6809, -0.5156), (-1.792, -0.07176, -0.514), (-1.792, 0.5891, -0.5153), (-1.68, -4.396, -0.4604), (-1.68, -2.395, -0.6655), (-1.68, -1.598, -0.6742), (-1.68, -4.508, -0.34), (-1.68, -4.617, -0.06308), (-1.68, -4.695, 0.288), (-1.68, -4.523, 0.5198), (-1.68, -3.896, 0.7077), (-1.68, -3.171, 0.7799), (-1.68, -2.393, 0.7046), (-1.68, -1.608, 0.631), (-1.792, -4.165, 0.4336), (-1.792, -3.542, 0.5805), (-1.792, -2.864, 0.5049), (-1.792, -2.003, 0.4191), (-1.792, -1.255, 0.3976), (-1.792, 2.887, 0.448), (-1.792, 1.287, 0.4688), (-1.792, -1.983, -0.5202), (-1.792, 4.14, 0.2611), (-1.792, -4.331, -0.3891), (-1.792, -0.07001, 0.4049), (-1.792, 2.364, 0.5473), (-1.792, -2.734, -0.5089), (-1.792, 3.787, 0.3314), (-1.792, -0.6795, 0.3965), (-1.792, 3.348, 0.394), (-1.792, 1.83, 0.5035), (-1.792, 0.5897, 0.4312), (-1.792, -1.604, 0.1226), (-1.792, 2.619, 0.3166), (-1.792, -0.3825, 0.131), (-1.792, -3.811, 0.3294), (-1.792, 3.575, 0.168), (-1.792, 0.9469, 0.1536), (-1.792, -2.474, 0.1514), (-1.792, 4.291, 0.1571), (-1.792, 2.077, 0.3423), (-1.792, -0.9588, 0.1259), (-1.792, -4.425, 0.1335), (-1.792, 3.137, 0.1708), (-1.792, 0.2519, 0.1399), (-1.792, -3.278, 0.3291), (-1.792, 3.981, 0.1642), (-1.792, 1.542, 0.1857), (-1.792, -1.255, -0.1047), (-1.792, -2.824, -0.08839), (-1.792, 3.016, -0.04369), (-1.792, -4.236, -0.05499), (-1.792, 1.268, -0.08046), (-1.792, 4.15, 0.06408), (-1.792, -0.07096, -0.09488), (-1.792, 3.79, 0.01874), (-1.792, -0.6802, -0.09985), (-1.792, 3.363, -0.01876), (-1.792, 1.648, -0.05734), (-1.792, -2.001, -0.107), (-1.792, 0.5894, -0.09054), (-1.792, 1.456, -0.2919), (-1.792, 0.9466, -0.3003), (-1.792, -1.6, -0.3138), (-1.792, 0.2514, -0.3039), (-1.792, 4.276, -0.005335), (-1.792, -0.3833, -0.3059), (-1.792, 3.982, -0.07305), (-1.792, -0.9593, -0.3093), (-1.792, 3.578, -0.1579), (-1.792, -2.41, -0.3123), (-1.792, 3.199, -0.2117), (-1.792, -4.452, -0.2237), (-1.68, 1.674, -0.4803), (-1.68, 2.967, -0.393), (-1.68, 2.58, 0.2031), (-1.68, 2.103, 0.2242), (-1.68, 2.887, -0.06077), (-1.68, 1.777, -0.06652), (-1.792, 2.811, 0.1048), (-1.792, 2.341, 0.2899), (-1.792, 2.985, -0.2276), (-1.792, 1.66, -0.2803), (-1.68, 1.619, -0.6398), (-1.792, 1.872, 0.1315), (-1.68, 3.019, -0.5265), (-1.68, -4.198, -0.3986), (-1.68, -2.949, -0.4877), (-1.68, -3.758, 0.1969), (-1.68, -3.34, 0.1866), (-1.68, -3.046, -0.09697), (-1.68, -4.072, -0.07063), (-1.792, -3.548, 0.275), (-1.792, -3.121, 0.09226), (-1.68, -4.26, -0.4968), (-1.792, -4.214, -0.2479), (-1.792, -3.979, 0.1138), (-1.792, -2.923, -0.2977), (-1.68, -2.889, -0.6449), (-1.344, 2.34, 0.2485), (1.344, 2.766, 0.08062), (-1.344, 1.721, -0.2737), (1.344, 1.914, 0.1049), (-1.344, -2.939, -0.6373), (1.344, -2.999, -0.2877), (1.344, -3.175, 0.0618), (-1.344, 0.5899, 0.7406), (1.344, -0.06946, 0.6951), (-1.344, 2.385, 0.7634), (1.344, 1.864, 0.7954), (-1.344, 3.786, 0.5062), (1.344, 3.344, 0.6361), (-1.344, 4.38, -0.00388), (1.344, 4.409, 0.1681), (-1.344, 3.097, -0.5707), (1.344, 3.379, -0.5258), (-1.344, 0.589, -0.7277), (1.344, 1.252, -0.7213), (-1.344, -1.254, -0.7241), (1.344, -0.6812, -0.7235), (-1.344, -1.98, -0.7241), (1.344, -2.732, -0.7037), (-1.344, -4.613, -0.1961), (1.344, -4.729, 0.08263), (-1.344, -4.25, 0.6775), (1.344, -3.538, 0.8332), (-1.344, -1.256, 0.6935), (1.344, -1.991, 0.7358), (-1.344, 1.664, -0.6324), (-1.344, 2.978, -0.52), (-1.344, -3.549, 0.2222), (1.344, -3.928, 0.0807), (1.344, -4.138, -0.2445), (-1.344, -4.213, -0.5046), (1.344, -4.323, -0.5129), (-1.344, -0.679, 0.685), (-1.344, 1.292, 0.8005), (-1.344, 2.881, 0.7187), (-1.344, 4.152, 0.3536), (-1.344, 4.147, -0.2054), (1.344, 1.542, -0.7002), (-1.344, -0.07216, -0.7235), (1.344, -4.732, 0.4468), (1.344, -2.766, 0.8356), (-1.344, 2.925, -0.2245), (-1.344, 3.793, -0.3951), (1.344, -4.454, -0.4411), (1.344, 2.34, 0.2485), (-1.344, 2.766, 0.08062), (1.344, 1.721, -0.2737), (-1.344, 1.914, 0.1049), (1.344, -2.939, -0.6373), (-1.344, -2.999, -0.2877), (-1.344, -3.175, 0.0618), (1.344, 0.5899, 0.7406), (-1.344, -0.06946, 0.6951), (1.344, 2.385, 0.7634), (-1.344, 1.864, 0.7954), (1.344, 3.786, 0.5062), (-1.344, 3.344, 0.6361), (1.344, 4.38, -0.003881), (-1.344, 4.409, 0.1681), (1.344, 3.097, -0.5707), (-1.344, 3.379, -0.5258), (1.344, 0.589, -0.7277), (-1.344, 1.252, -0.7213), (1.344, -1.254, -0.7241), (-1.344, -0.6812, -0.7235), (1.344, -1.98, -0.7241), (-1.344, -2.732, -0.7037), (1.344, -4.613, -0.1961), (-1.344, -4.729, 0.08263), (1.344, -4.25, 0.6775), (-1.344, -3.538, 0.8332), (1.344, -1.256, 0.6935), (-1.344, -1.991, 0.7358), (1.344, 1.664, -0.6324), (1.344, 2.978, -0.52), (1.344, -3.549, 0.2222), (-1.344, -3.928, 0.0807), (-1.344, -4.138, -0.2445), (1.344, -4.213, -0.5046), (-1.344, -4.323, -0.5129), (1.344, -0.679, 0.685), (1.344, 1.292, 0.8005), (1.344, 2.881, 0.7187), (1.344, 4.152, 0.3536), (1.344, 4.147, -0.2054), (-1.344, 1.542, -0.7002), (1.344, -0.07216, -0.7235), (-1.344, -4.732, 0.4468), (-1.344, -2.766, 0.8356), (1.344, 2.925, -0.2245), (1.344, 3.793, -0.3951), (-1.344, -4.454, -0.4411), (-1.006e-05, 2.574, 0.1942), (-1.012e-05, 1.791, -0.06872), (-9.761e-06, -2.967, -0.4845), (-9.768e-06, -3.064, -0.099), (-9.756e-06, 0.2526, 0.7136), (-1.009e-05, 2.128, 0.7811), (-9.982e-06, 3.571, 0.5753), (-9.918e-06, 4.428, 0.08296), (-1.001e-05, 3.217, -0.5578), (-1.018e-05, 0.9463, -0.7264), (-9.609e-06, -0.9598, -0.7236), (-9.718e-06, -2.395, -0.7152), (-9.89e-06, -4.677, -0.06492), (-9.832e-06, -3.909, 0.7688), (-9.658e-06, -1.608, 0.7072), (-1.012e-05, 1.689, -0.4776), (-1.009e-05, 2.109, 0.2147), (-1.002e-05, 3.022, -0.569), (-9.82e-06, -3.751, 0.185), (-9.128e-06, -4.055, -0.07355), (-9.859e-06, -4.263, -0.5298), (-9.609e-06, -0.9581, 0.6866), (-1.018e-05, 0.9474, 0.7743), (-1.005e-05, 2.637, 0.744), (-9.952e-06, 3.979, 0.4337), (-9.929e-06, 4.283, -0.1025), (-1.014e-05, 1.435, -0.7115), (-9.756e-06, 0.2509, -0.7259), (-9.657e-06, -1.597, -0.7256), (-9.897e-06, -4.771, 0.2676), (-9.775e-06, -3.155, 0.8531), (-1.003e-05, 2.953, -0.391), (-1.004e-05, 2.873, -0.06312), (-1.013e-05, 1.617, -0.6902), (-9.614e-06, -4.181, -0.3988), (-9.789e-06, -3.347, 0.175), (-9.755e-06, -2.887, -0.6941), (-9.566e-06, -0.3814, 0.6866), (-1.013e-05, 1.592, 0.8047), (-1.002e-05, 3.116, 0.6833), (-9.927e-06, 4.306, 0.2617), (-9.951e-06, 3.983, -0.3049), (-9.982e-06, 3.581, -0.4701), (-9.566e-06, -0.3841, -0.7231), (-9.868e-06, -4.385, -0.4924), (-9.879e-06, -4.534, -0.3319), (-9.88e-06, -4.541, 0.5768), (-9.716e-06, -2.377, 0.7876), (-0.4481, 2.34, 0.2485), (0.4481, 2.766, 0.08062), (-0.4481, 1.721, -0.2737), (0.4481, 1.914, 0.1049), (-0.4481, -2.939, -0.6373), (0.4481, -2.999, -0.2877), (0.4481, -3.175, 0.0618), (-0.4481, 0.5899, 0.7406), (0.4481, -0.06946, 0.6951), (-0.4481, 2.385, 0.7634), (0.4481, 1.864, 0.7954), (-0.4481, 3.786, 0.5062), (0.4481, 3.344, 0.6361), (-0.4481, 4.38, -0.00388), (0.4481, 4.409, 0.1681), (-0.4481, 3.097, -0.5707), (0.4481, 3.379, -0.5258), (-0.4481, 0.589, -0.7277), (0.4481, 1.252, -0.7213), (-0.4481, -1.254, -0.7241), (0.4481, -0.6812, -0.7235), (-0.4481, -1.98, -0.7241), (0.4481, -2.732, -0.7037), (-0.4481, -4.613, -0.1961), (0.4481, -4.729, 0.08263), (-0.4481, -4.25, 0.6775), (0.4481, -3.538, 0.8332), (-0.4481, -1.256, 0.6935), (0.4481, -1.991, 0.7358), (-0.4481, 1.664, -0.6324), (-0.4481, 2.978, -0.52), (-0.4481, -3.549, 0.2222), (0.4481, -3.928, 0.0807), (0.4481, -4.138, -0.2445), (-0.4481, -4.213, -0.5046), (0.4481, -4.323, -0.5129), (-0.4481, -0.679, 0.685), (-0.4481, 1.292, 0.8005), (-0.4481, 2.881, 0.7187), (-0.4481, 4.152, 0.3536), (-0.4481, 4.147, -0.2054), (0.4481, 1.542, -0.7002), (-0.4481, -0.07216, -0.7235), (0.4481, -4.732, 0.4468), (0.4481, -2.766, 0.8356), (-0.4481, 2.925, -0.2245), (-0.4481, 3.793, -0.3951), (0.4481, -4.454, -0.4411), (0.4481, 2.34, 0.2485), (-0.4481, 2.766, 0.08062), (0.4481, 1.721, -0.2737), (-0.4481, 1.914, 0.1049), (0.4481, -2.939, -0.6373), (-0.4481, -2.999, -0.2877), (-0.4481, -3.175, 0.0618), (0.4481, 0.5899, 0.7406), (-0.4481, -0.06946, 0.6951), (0.4481, 2.385, 0.7634), (-0.4481, 1.864, 0.7954), (0.4481, 3.786, 0.5062), (-0.4481, 3.344, 0.6361), (0.4481, 4.38, -0.003881), (-0.4481, 4.409, 0.1681), (0.4481, 3.097, -0.5707), (-0.4481, 3.379, -0.5258), (0.4481, 0.589, -0.7277), (-0.4481, 1.252, -0.7213), (0.4481, -1.254, -0.7241), (-0.4481, -0.6812, -0.7235), (0.4481, -1.98, -0.7241), (-0.4481, -2.732, -0.7037), (0.4481, -4.613, -0.1961), (-0.4481, -4.729, 0.08263), (0.4481, -4.25, 0.6775), (-0.4481, -3.538, 0.8332), (0.4481, -1.256, 0.6935), (-0.4481, -1.991, 0.7358), (0.4481, 1.664, -0.6324), (0.4481, 2.978, -0.52), (0.4481, -3.549, 0.2222), (-0.4481, -3.928, 0.0807), (-0.4481, -4.138, -0.2445), (0.4481, -4.213, -0.5046), (-0.4481, -4.323, -0.5129), (0.4481, -0.679, 0.685), (0.4481, 1.292, 0.8005), (0.4481, 2.881, 0.7187), (0.4481, 4.152, 0.3536), (0.4481, 4.147, -0.2054), (-0.4481, 1.542, -0.7002), (0.4481, -0.07216, -0.7235), (-0.4481, -4.732, 0.4468), (-0.4481, -2.766, 0.8356), (0.4481, 2.925, -0.2245), (0.4481, 3.793, -0.3951), (-0.4481, -4.454, -0.4411), (-0.8962, 2.574, 0.1942), (-0.8962, 1.791, -0.06872), (-0.8962, -2.967, -0.4845), (-0.8962, -3.064, -0.099), (-0.8962, 0.2526, 0.7136), (-0.8962, 2.128, 0.7811), (-0.8962, 3.571, 0.5753), (-0.8962, 4.428, 0.08296), (-0.8962, 3.217, -0.5578), (-0.8962, 0.9463, -0.7264), (-0.8962, -0.9598, -0.7236), (-0.8962, -2.395, -0.7152), (-0.8962, -4.677, -0.06492), (-0.8962, -3.909, 0.7688), (-0.8962, -1.608, 0.7072), (-0.8962, 1.689, -0.4776), (-0.8962, 2.109, 0.2147), (-0.8962, 3.022, -0.569), (-0.8962, -3.751, 0.185), (-0.8962, -4.055, -0.07355), (-0.8962, -4.263, -0.5298), (-0.8962, -0.9581, 0.6866), (-0.8962, 0.9474, 0.7743), (-0.8962, 2.637, 0.744), (-0.8962, 3.979, 0.4337), (-0.8962, 4.283, -0.1025), (-0.8962, 1.435, -0.7115), (-0.8962, 0.2509, -0.7259), (-0.8962, -1.597, -0.7256), (-0.8962, -4.771, 0.2676), (-0.8962, -3.155, 0.8531), (-0.8962, 2.953, -0.391), (-0.8962, 2.873, -0.06312), (-0.8962, 1.617, -0.6902), (-0.8962, -4.181, -0.3988), (-0.8962, -3.347, 0.175), (-0.8962, -2.887, -0.6941), (-0.8962, -0.3814, 0.6866), (-0.8962, 1.592, 0.8047), (-0.8962, 3.116, 0.6833), (-0.8962, 4.306, 0.2617), (-0.8962, 3.983, -0.3049), (-0.8962, 3.581, -0.4701), (-0.8962, -0.3841, -0.7231), (-0.8962, -4.385, -0.4924), (-0.8962, -4.534, -0.3319), (-0.8962, -4.541, 0.5768), (-0.8962, -2.377, 0.7876), (0.8962, 2.574, 0.1942), (0.8962, 1.791, -0.06872), (0.8962, -2.967, -0.4845), (0.8962, -3.064, -0.099), (0.8962, 0.2526, 0.7136), (0.8962, 2.128, 0.7811), (0.8962, 3.571, 0.5753), (0.8962, 4.428, 0.08296), (0.8962, 3.217, -0.5578), (0.8962, 0.9463, -0.7264), (0.8962, -0.9598, -0.7236), (0.8962, -2.395, -0.7152), (0.8962, -4.677, -0.06492), (0.8962, -3.909, 0.7688), (0.8962, -1.608, 0.7072), (0.8962, 1.689, -0.4776), (0.8962, 2.109, 0.2147), (0.8962, 3.022, -0.569), (0.8962, -3.751, 0.185), (0.8962, -4.055, -0.07355), (0.8962, -4.263, -0.5298), (0.8962, -0.9581, 0.6866), (0.8962, 0.9474, 0.7743), (0.8962, 2.637, 0.744), (0.8962, 3.979, 0.4337), (0.8962, 4.283, -0.1025), (0.8962, 1.435, -0.7115), (0.8962, 0.2509, -0.7259), (0.8962, -1.597, -0.7256), (0.8962, -4.771, 0.2676), (0.8962, -3.155, 0.8531), (0.8962, 2.953, -0.391), (0.8962, 2.873, -0.06312), (0.8962, 1.617, -0.6902), (0.8962, -4.181, -0.3988), (0.8962, -3.347, 0.175), (0.8962, -2.887, -0.6941), (0.8962, -0.3814, 0.6866), (0.8962, 1.592, 0.8047), (0.8962, 3.116, 0.6833), (0.8962, 4.306, 0.2617), (0.8962, 3.983, -0.3049), (0.8962, 3.581, -0.4701), (0.8962, -0.3841, -0.7231), (0.8962, -4.385, -0.4924), (0.8962, -4.534, -0.3319), (0.8962, -4.541, 0.5768), (0.8962, -2.377, 0.7876), (1.68, -1.255, 0.6195), (1.68, -0.6791, 0.6128), (1.68, -0.06959, 0.6225), (1.68, 0.5898, 0.6633), (1.68, 1.291, 0.7175), (1.68, 1.855, 0.7224), (1.68, 2.38, 0.7094), (1.68, 2.883, 0.651), (1.68, 3.345, 0.5755), (1.68, 3.786, 0.4625), (1.68, 4.149, 0.3305), (1.68, 4.38, 0.1654), (1.68, 4.354, -0.004244), (1.68, 4.144, -0.185), (1.68, 3.793, -0.3606), (1.68, 3.378, -0.4837), (1.68, 3.096, -0.528), (1.68, 1.544, -0.6496), (1.68, 1.252, -0.6684), (1.68, 0.589, -0.6746), (1.68, -0.07206, -0.6711), (1.68, -0.6811, -0.6715), (1.68, -1.254, -0.6725), (1.593, -4.453, -0.4197), (1.68, -4.325, -0.4819), (1.68, -2.733, -0.655), (1.68, -1.981, -0.6731), (1.68, -4.573, -0.203), (1.68, -4.653, 0.09535), (1.593, -4.669, 0.425), (1.68, -4.229, 0.6165), (1.68, -3.539, 0.77), (1.68, -2.791, 0.7529), (1.68, -1.994, 0.6567), (1.792, -1.255, 0.1241), (1.792, 2.9, 0.1757), (1.792, 1.279, 0.1656), (1.792, -2.009, 0.1292), (1.792, 4.149, 0.1616), (1.792, -4.097, 0.1849), (1.792, -0.07052, 0.1348), (1.792, 2.348, 0.3749), (1.792, -2.964, 0.1776), (1.792, 3.789, 0.1659), (1.792, -0.6799, 0.1282), (1.792, 3.353, 0.1698), (1.792, 1.79, 0.2097), (1.792, -3.546, 0.3777), (1.792, 0.5895, 0.1461), (1.792, -1.254, -0.3112), (1.792, -2.757, -0.3063), (1.792, 3.068, -0.2252), (1.792, -4.312, -0.2436), (1.792, 1.258, -0.2965), (1.792, 4.145, -0.03118), (1.792, -0.07136, -0.3044), (1.792, 3.791, -0.1192), (1.792, -0.6806, -0.3077), (1.792, 3.372, -0.1888), (1.792, 1.578, -0.2865), (1.792, -1.988, -0.315), (1.792, 0.5892, -0.3029), (1.593, 2.986, -0.4888), (1.593, 1.655, -0.5949), (1.68, 2.777, 0.08666), (1.68, 2.341, 0.2589), (1.68, 1.904, 0.1115), (1.68, 2.94, -0.2253), (1.68, 1.706, -0.2753), (1.593, -4.221, -0.4748), (1.593, -2.929, -0.6004), (1.68, -3.941, 0.08897), (1.68, -3.161, 0.06942), (1.68, -3.549, 0.2354), (1.68, -2.98, -0.2902), (1.68, -4.157, -0.2453), (-1.68, -1.255, 0.6195), (-1.68, -0.6791, 0.6128), (-1.68, -0.06959, 0.6225), (-1.68, 0.5898, 0.6633), (-1.68, 1.291, 0.7175), (-1.68, 1.855, 0.7224), (-1.68, 2.38, 0.7094), (-1.68, 2.883, 0.651), (-1.68, 3.345, 0.5755), (-1.68, 3.786, 0.4625), (-1.68, 4.149, 0.3305), (-1.68, 4.38, 0.1654), (-1.68, 4.354, -0.004244), (-1.68, 4.144, -0.185), (-1.68, 3.793, -0.3606), (-1.68, 3.378, -0.4837), (-1.68, 3.096, -0.528), (-1.68, 1.544, -0.6496), (-1.68, 1.252, -0.6684), (-1.68, 0.589, -0.6746), (-1.68, -0.07206, -0.6711), (-1.68, -0.6811, -0.6715), (-1.68, -1.254, -0.6725), (-1.593, -4.453, -0.4197), (-1.68, -4.325, -0.4819), (-1.68, -2.733, -0.655), (-1.68, -1.981, -0.6731), (-1.68, -4.573, -0.203), (-1.68, -4.653, 0.09535), (-1.593, -4.669, 0.425), (-1.68, -4.229, 0.6165), (-1.68, -3.539, 0.77), (-1.68, -2.791, 0.7529), (-1.68, -1.994, 0.6567), (-1.792, -1.255, 0.1241), (-1.792, 2.9, 0.1757), (-1.792, 1.279, 0.1656), (-1.792, -2.009, 0.1292), (-1.792, 4.149, 0.1616), (-1.792, -4.097, 0.1849), (-1.792, -0.07052, 0.1348), (-1.792, 2.348, 0.3749), (-1.792, -2.964, 0.1776), (-1.792, 3.789, 0.1659), (-1.792, -0.6799, 0.1282), (-1.792, 3.353, 0.1698), (-1.792, 1.79, 0.2097), (-1.792, -3.546, 0.3777), (-1.792, 0.5895, 0.1461), (-1.792, -1.254, -0.3112), (-1.792, -2.757, -0.3063), (-1.792, 3.068, -0.2252), (-1.792, -4.312, -0.2436), (-1.792, 1.258, -0.2965), (-1.792, 4.145, -0.03118), (-1.792, -0.07136, -0.3044), (-1.792, 3.791, -0.1192), (-1.792, -0.6806, -0.3077), (-1.792, 3.372, -0.1888), (-1.792, 1.578, -0.2865), (-1.792, -1.988, -0.315), (-1.792, 0.5892, -0.3029), (-1.593, 2.986, -0.4888), (-1.593, 1.655, -0.5949), (-1.68, 2.777, 0.08666), (-1.68, 2.341, 0.2589), (-1.68, 1.904, 0.1115), (-1.68, 2.94, -0.2253), (-1.68, 1.706, -0.2753), (-1.593, -4.221, -0.4748), (-1.593, -2.929, -0.6004), (-1.68, -3.941, 0.08897), (-1.68, -3.161, 0.06942), (-1.68, -3.549, 0.2354), (-1.68, -2.98, -0.2902), (-1.68, -4.157, -0.2453), (-9.837e-06, 2.34, 0.2485), (-1.004e-05, 2.766, 0.08062), (-9.884e-06, 1.721, -0.2737), (-1.011e-05, 1.914, 0.1049), (-9.52e-06, -2.939, -0.6373), (-9.763e-06, -2.999, -0.2877), (-9.776e-06, -3.175, 0.0618), (-9.969e-06, 0.5899, 0.7406), (-9.542e-06, -0.06946, 0.6951), (-9.834e-06, 2.385, 0.7634), (-1.011e-05, 1.864, 0.7954), (-9.728e-06, 3.786, 0.5062), (-1e-05, 3.344, 0.6361), (-9.683e-06, 4.38, -0.003881), (-9.919e-06, 4.409, 0.1681), (-9.78e-06, 3.097, -0.5707), (-9.997e-06, 3.379, -0.5258), (-9.969e-06, 0.589, -0.7277), (-1.016e-05, 1.252, -0.7213), (-9.393e-06, -1.254, -0.7241), (-9.588e-06, -0.6812, -0.7235), (-9.448e-06, -1.98, -0.7241), (-9.743e-06, -2.732, -0.7037), (-9.647e-06, -4.613, -0.1961), (-9.894e-06, -4.729, 0.08263), (-9.619e-06, -4.25, 0.6775), (-9.804e-06, -3.538, 0.8332), (-9.393e-06, -1.256, 0.6935), (-9.687e-06, -1.991, 0.7358), (-9.888e-06, 1.664, -0.6324), (-9.789e-06, 2.978, -0.52), (-9.566e-06, -3.549, 0.2222), (-9.595e-06, -3.928, 0.0807), (-9.134e-06, -4.138, -0.2445), (-9.616e-06, -4.213, -0.5046), (-9.863e-06, -4.323, -0.5129), (-9.35e-06, -0.679, 0.685), (-9.916e-06, 1.292, 0.8005), (-9.796e-06, 2.881, 0.7187), (-9.7e-06, 4.152, 0.3536), (-9.7e-06, 4.147, -0.2054), (-1.014e-05, 1.542, -0.7002), (-9.542e-06, -0.07216, -0.7235), (-9.894e-06, -4.732, 0.4468), (-9.746e-06, -2.766, 0.8356), (-9.793e-06, 2.925, -0.2245), (-9.727e-06, 3.793, -0.3951), (-9.873e-06, -4.454, -0.4411), (-0.8962, 2.34, 0.2485), (0.8962, 2.766, 0.08062), (-0.8962, 1.721, -0.2737), (0.8962, 1.914, 0.1049), (-0.8962, -2.939, -0.6373), (0.8962, -2.999, -0.2877), (0.8962, -3.175, 0.0618), (-0.8962, 0.5899, 0.7406), (0.8962, -0.06946, 0.6951), (-0.8962, 2.385, 0.7634), (0.8962, 1.864, 0.7954), (-0.8962, 3.786, 0.5062), (0.8962, 3.344, 0.6361), (-0.8962, 4.38, -0.00388), (0.8962, 4.409, 0.1681), (-0.8962, 3.097, -0.5707), (0.8962, 3.379, -0.5258), (-0.8962, 0.589, -0.7277), (0.8962, 1.252, -0.7213), (-0.8962, -1.254, -0.7241), (0.8962, -0.6812, -0.7235), (-0.8962, -1.98, -0.7241), (0.8962, -2.732, -0.7037), (-0.8962, -4.613, -0.1961), (0.8962, -4.729, 0.08263), (-0.8962, -4.25, 0.6775), (0.8962, -3.538, 0.8332), (-0.8962, -1.256, 0.6935), (0.8962, -1.991, 0.7358), (-0.8962, 1.664, -0.6324), (-0.8962, 2.978, -0.52), (-0.8962, -3.549, 0.2222), (0.8962, -3.928, 0.0807), (0.8962, -4.138, -0.2445), (-0.8962, -4.213, -0.5046), (0.8962, -4.323, -0.5129), (-0.8962, -0.679, 0.685), (-0.8962, 1.292, 0.8005), (-0.8962, 2.881, 0.7187), (-0.8962, 4.152, 0.3536), (-0.8962, 4.147, -0.2054), (0.8962, 1.542, -0.7002), (-0.8962, -0.07216, -0.7235), (0.8962, -4.732, 0.4468), (0.8962, -2.766, 0.8356), (-0.8962, 2.925, -0.2245), (-0.8962, 3.793, -0.3951), (0.8962, -4.454, -0.4411), (0.8962, 2.34, 0.2485), (-0.8962, 2.766, 0.08062), (0.8962, 1.721, -0.2737), (-0.8962, 1.914, 0.1049), (0.8962, -2.939, -0.6373), (-0.8962, -2.999, -0.2877), (-0.8962, -3.175, 0.0618), (0.8962, 0.5899, 0.7406), (-0.8962, -0.06946, 0.6951), (0.8962, 2.385, 0.7634), (-0.8962, 1.864, 0.7954), (0.8962, 3.786, 0.5062), (-0.8962, 3.344, 0.6361), (0.8962, 4.38, -0.003881), (-0.8962, 4.409, 0.1681), (0.8962, 3.097, -0.5707), (-0.8962, 3.379, -0.5258), (0.8962, 0.589, -0.7277), (-0.8962, 1.252, -0.7213), (0.8962, -1.254, -0.7241), (-0.8962, -0.6812, -0.7235), (0.8962, -1.98, -0.7241), (-0.8962, -2.732, -0.7037), (0.8962, -4.613, -0.1961), (-0.8962, -4.729, 0.08263), (0.8962, -4.25, 0.6775), (-0.8962, -3.538, 0.8332), (0.8962, -1.256, 0.6935), (-0.8962, -1.991, 0.7358), (0.8962, 1.664, -0.6324), (0.8962, 2.978, -0.52), (0.8962, -3.549, 0.2222), (-0.8962, -3.928, 0.0807), (-0.8962, -4.138, -0.2445), (0.8962, -4.213, -0.5046), (-0.8962, -4.323, -0.5129), (0.8962, -0.679, 0.685), (0.8962, 1.292, 0.8005), (0.8962, 2.881, 0.7187), (0.8962, 4.152, 0.3536), (0.8962, 4.147, -0.2054), (-0.8962, 1.542, -0.7002), (0.8962, -0.07216, -0.7235), (-0.8962, -4.732, 0.4468), (-0.8962, -2.766, 0.8356), (0.8962, 2.925, -0.2245), (0.8962, 3.793, -0.3951), (-0.8962, -4.454, -0.4411)], [], [(0, 342, 920, 365), (0, 365, 930, 352), (0, 352, 887, 296), (0, 296, 886, 342), (1, 352, 930, 358), (1, 358, 926, 348), (1, 348, 888, 297), (1, 297, 887, 352), (2, 348, 926, 368), (2, 368, 934, 355), (2, 355, 889, 298), (2, 298, 888, 348), (3, 355, 934, 361), (3, 361, 922, 344), (3, 344, 890, 299), (3, 299, 889, 355), (4, 344, 922, 371), (4, 371, 932, 354), (4, 354, 891, 300), (4, 300, 890, 344), (5, 354, 932, 364), (5, 364, 927, 349), (5, 349, 892, 301), (5, 301, 891, 354), (6, 349, 927, 357), (6, 357, 921, 343), (6, 343, 893, 302), (6, 302, 892, 349), (7, 343, 921, 367), (7, 367, 931, 353), (7, 353, 894, 303), (7, 303, 893, 343), (8, 353, 931, 360), (8, 360, 929, 351), (8, 351, 895, 304), (8, 304, 894, 353), (9, 351, 929, 370), (9, 370, 924, 346), (9, 346, 896, 305), (9, 305, 895, 351), (10, 346, 924, 363), (10, 363, 897, 306), (10, 306, 896, 346), (11, 356, 920, 342), (11, 342, 886, 337), (11, 337, 919, 341), (11, 341, 923, 356), (12, 396, 913, 330), (12, 330, 909, 327), (12, 327, 910, 347), (12, 347, 938, 396), (13, 394, 936, 350), (13, 350, 911, 328), (13, 328, 912, 345), (13, 345, 946, 394), (14, 387, 935, 372), (14, 372, 920, 356), (14, 356, 923, 383), (14, 383, 946, 387), (15, 380, 943, 390), (15, 390, 941, 378), (15, 378, 926, 358), (15, 358, 930, 380), (16, 334, 916, 338), (16, 338, 925, 359), (16, 359, 933, 339), (16, 339, 917, 334), (17, 381, 944, 393), (17, 393, 942, 379), (17, 379, 929, 360), (17, 360, 931, 381), (18, 384, 947, 386), (18, 386, 939, 376), (18, 376, 922, 361), (18, 361, 934, 384), (19, 336, 918, 340), (19, 340, 928, 362), (19, 362, 923, 341), (19, 341, 919, 336), (20, 377, 940, 389), (20, 389, 898, 307), (20, 307, 897, 363), (20, 363, 924, 377), (21, 372, 935, 392), (21, 392, 943, 380), (21, 380, 930, 365), (21, 365, 920, 372), (22, 332, 914, 366), (22, 366, 925, 338), (22, 338, 916, 333), (22, 333, 915, 332), (23, 374, 937, 395), (23, 395, 944, 381), (23, 381, 931, 367), (23, 367, 921, 374), (24, 378, 941, 388), (24, 388, 947, 384), (24, 384, 934, 368), (24, 368, 926, 378), (25, 335, 917, 339), (25, 339, 933, 369), (25, 369, 928, 340), (25, 340, 918, 335), (26, 379, 942, 391), (26, 391, 940, 377), (26, 377, 924, 370), (26, 370, 929, 379), (27, 376, 939, 385), (27, 385, 945, 382), (27, 382, 932, 371), (27, 371, 922, 376), (28, 315, 904, 314), (28, 314, 903, 316), (28, 316, 945, 385), (28, 385, 939, 315), (29, 326, 905, 319), (29, 319, 904, 315), (29, 315, 939, 386), (29, 386, 947, 326), (30, 329, 908, 323), (30, 323, 935, 387), (30, 387, 946, 345), (30, 345, 912, 329), (31, 325, 906, 320), (31, 320, 905, 326), (31, 326, 947, 388), (31, 388, 941, 325), (32, 311, 899, 308), (32, 308, 898, 389), (32, 389, 940, 311), (33, 324, 907, 321), (33, 321, 906, 325), (33, 325, 941, 390), (33, 390, 943, 324), (34, 310, 900, 309), (34, 309, 899, 311), (34, 311, 940, 391), (34, 391, 942, 310), (35, 323, 908, 322), (35, 322, 907, 324), (35, 324, 943, 392), (35, 392, 935, 323), (36, 318, 901, 312), (36, 312, 900, 310), (36, 310, 942, 393), (36, 393, 944, 318), (37, 362, 928, 373), (37, 373, 936, 394), (37, 394, 946, 383), (37, 383, 923, 362), (38, 317, 902, 313), (38, 313, 901, 318), (38, 318, 944, 395), (38, 395, 937, 317), (39, 366, 914, 331), (39, 331, 913, 396), (39, 396, 938, 375), (39, 375, 925, 366), (40, 357, 927, 404), (40, 404, 951, 399), (40, 399, 950, 403), (40, 403, 921, 357), (41, 374, 921, 403), (41, 403, 950, 401), (41, 401, 953, 405), (41, 405, 937, 374), (42, 316, 903, 407), (42, 407, 949, 397), (42, 397, 954, 406), (42, 406, 945, 316), (43, 364, 932, 408), (43, 408, 952, 400), (43, 400, 951, 404), (43, 404, 927, 364), (44, 382, 945, 406), (44, 406, 954, 402), (44, 402, 952, 408), (44, 408, 932, 382), (45, 317, 937, 405), (45, 405, 953, 398), (45, 398, 948, 409), (45, 409, 902, 317), (46, 417, 928, 369), (46, 369, 933, 416), (46, 416, 959, 413), (46, 413, 958, 417), (47, 419, 938, 347), (47, 347, 910, 418), (47, 418, 955, 410), (47, 410, 961, 419), (48, 416, 933, 359), (48, 359, 925, 420), (48, 420, 957, 412), (48, 412, 959, 416), (49, 421, 936, 373), (49, 373, 928, 417), (49, 417, 958, 414), (49, 414, 960, 421), (50, 420, 925, 375), (50, 375, 938, 419), (50, 419, 961, 415), (50, 415, 957, 420), (51, 422, 911, 350), (51, 350, 936, 421), (51, 421, 960, 411), (51, 411, 956, 422), (52, 492, 996, 469), (52, 469, 962, 423), (52, 423, 963, 479), (52, 479, 1006, 492), (53, 485, 1006, 479), (53, 479, 963, 424), (53, 424, 964, 475), (53, 475, 1002, 485), (54, 495, 1002, 475), (54, 475, 964, 425), (54, 425, 965, 482), (54, 482, 1010, 495), (55, 488, 1010, 482), (55, 482, 965, 426), (55, 426, 966, 471), (55, 471, 998, 488), (56, 498, 998, 471), (56, 471, 966, 427), (56, 427, 967, 481), (56, 481, 1008, 498), (57, 491, 1008, 481), (57, 481, 967, 428), (57, 428, 968, 476), (57, 476, 1003, 491), (58, 484, 1003, 476), (58, 476, 968, 429), (58, 429, 969, 470), (58, 470, 997, 484), (59, 494, 997, 470), (59, 470, 969, 430), (59, 430, 970, 480), (59, 480, 1007, 494), (60, 487, 1007, 480), (60, 480, 970, 431), (60, 431, 971, 478), (60, 478, 1005, 487), (61, 497, 1005, 478), (61, 478, 971, 432), (61, 432, 972, 473), (61, 473, 1000, 497), (62, 490, 1000, 473), (62, 473, 972, 433), (62, 433, 973, 490), (63, 469, 996, 483), (63, 483, 999, 468), (63, 468, 995, 464), (63, 464, 962, 469), (64, 457, 989, 523), (64, 523, 1014, 474), (64, 474, 986, 454), (64, 454, 985, 457), (65, 477, 1012, 521), (65, 521, 1022, 472), (65, 472, 988, 455), (65, 455, 987, 477), (66, 499, 1011, 514), (66, 514, 1022, 510), (66, 510, 999, 483), (66, 483, 996, 499), (67, 517, 1019, 507), (67, 507, 1006, 485), (67, 485, 1002, 505), (67, 505, 1017, 517), (68, 465, 992, 461), (68, 461, 993, 466), (68, 466, 1009, 486), (68, 486, 1001, 465), (69, 520, 1020, 508), (69, 508, 1007, 487), (69, 487, 1005, 506), (69, 506, 1018, 520), (70, 513, 1023, 511), (70, 511, 1010, 488), (70, 488, 998, 503), (70, 503, 1015, 513), (71, 467, 994, 463), (71, 463, 995, 468), (71, 468, 999, 489), (71, 489, 1004, 467), (72, 516, 1016, 504), (72, 504, 1000, 490), (72, 490, 973, 434), (72, 434, 974, 516), (73, 519, 1011, 499), (73, 499, 996, 492), (73, 492, 1006, 507), (73, 507, 1019, 519), (74, 493, 990, 459), (74, 459, 991, 460), (74, 460, 992, 465), (74, 465, 1001, 493), (75, 522, 1013, 501), (75, 501, 997, 494), (75, 494, 1007, 508), (75, 508, 1020, 522), (76, 515, 1017, 505), (76, 505, 1002, 495), (76, 495, 1010, 511), (76, 511, 1023, 515), (77, 466, 993, 462), (77, 462, 994, 467), (77, 467, 1004, 496), (77, 496, 1009, 466), (78, 518, 1018, 506), (78, 506, 1005, 497), (78, 497, 1000, 504), (78, 504, 1016, 518), (79, 512, 1015, 503), (79, 503, 998, 498), (79, 498, 1008, 509), (79, 509, 1021, 512), (80, 441, 980, 442), (80, 442, 1015, 512), (80, 512, 1021, 443), (80, 443, 979, 441), (81, 446, 981, 453), (81, 453, 1023, 513), (81, 513, 1015, 442), (81, 442, 980, 446), (82, 450, 984, 456), (82, 456, 988, 472), (82, 472, 1022, 514), (82, 514, 1011, 450), (83, 447, 982, 452), (83, 452, 1017, 515), (83, 515, 1023, 453), (83, 453, 981, 447), (84, 435, 975, 438), (84, 438, 1016, 516), (84, 516, 974, 435), (85, 448, 983, 451), (85, 451, 1019, 517), (85, 517, 1017, 452), (85, 452, 982, 448), (86, 436, 976, 437), (86, 437, 1018, 518), (86, 518, 1016, 438), (86, 438, 975, 436), (87, 449, 984, 450), (87, 450, 1011, 519), (87, 519, 1019, 451), (87, 451, 983, 449), (88, 439, 977, 445), (88, 445, 1020, 520), (88, 520, 1018, 437), (88, 437, 976, 439), (89, 500, 1004, 489), (89, 489, 999, 510), (89, 510, 1022, 521), (89, 521, 1012, 500), (90, 440, 978, 444), (90, 444, 1013, 522), (90, 522, 1020, 445), (90, 445, 977, 440), (91, 458, 990, 493), (91, 493, 1001, 502), (91, 502, 1014, 523), (91, 523, 989, 458), (92, 531, 1003, 484), (92, 484, 997, 530), (92, 530, 1026, 526), (92, 526, 1027, 531), (93, 530, 997, 501), (93, 501, 1013, 532), (93, 532, 1029, 528), (93, 528, 1026, 530), (94, 534, 979, 443), (94, 443, 1021, 533), (94, 533, 1030, 524), (94, 524, 1025, 534), (95, 535, 1008, 491), (95, 491, 1003, 531), (95, 531, 1027, 527), (95, 527, 1028, 535), (96, 533, 1021, 509), (96, 509, 1008, 535), (96, 535, 1028, 529), (96, 529, 1030, 533), (97, 532, 1013, 444), (97, 444, 978, 536), (97, 536, 1024, 525), (97, 525, 1029, 532), (98, 496, 1004, 544), (98, 544, 1034, 540), (98, 540, 1035, 543), (98, 543, 1009, 496), (99, 474, 1014, 546), (99, 546, 1037, 537), (99, 537, 1031, 545), (99, 545, 986, 474), (100, 486, 1009, 543), (100, 543, 1035, 539), (100, 539, 1033, 547), (100, 547, 1001, 486), (101, 500, 1012, 548), (101, 548, 1036, 541), (101, 541, 1034, 544), (101, 544, 1004, 500), (102, 502, 1001, 547), (102, 547, 1033, 542), (102, 542, 1037, 546), (102, 546, 1014, 502), (103, 477, 987, 549), (103, 549, 1032, 538), (103, 538, 1036, 548), (103, 548, 1012, 477), (104, 599, 1135, 790), (104, 790, 1086, 550), (104, 550, 1027, 526), (104, 526, 1026, 599), (105, 601, 1137, 791), (105, 791, 1088, 552), (105, 552, 1030, 529), (105, 529, 1028, 601), (106, 792, 1139, 603), (106, 603, 1036, 538), (106, 538, 1032, 554), (106, 554, 1090, 792), (107, 793, 1140, 604), (107, 604, 1034, 541), (107, 541, 1036, 603), (107, 603, 1139, 793), (108, 606, 1142, 794), (108, 794, 1093, 557), (108, 557, 965, 425), (108, 425, 964, 606), (109, 608, 1144, 795), (109, 795, 1095, 559), (109, 559, 968, 428), (109, 428, 967, 608), (110, 610, 1146, 796), (110, 796, 1097, 561), (110, 561, 971, 431), (110, 431, 970, 610), (111, 612, 1148, 797), (111, 797, 1099, 563), (111, 563, 974, 434), (111, 434, 973, 612), (112, 614, 1150, 798), (112, 798, 1101, 565), (112, 565, 978, 440), (112, 440, 977, 614), (113, 616, 1152, 799), (113, 799, 1103, 567), (113, 567, 981, 446), (113, 446, 980, 616), (114, 618, 1154, 800), (114, 800, 1105, 569), (114, 569, 984, 449), (114, 449, 983, 618), (115, 801, 1156, 620), (115, 620, 987, 455), (115, 455, 988, 571), (115, 571, 1107, 801), (116, 802, 1158, 622), (116, 622, 990, 458), (116, 458, 989, 573), (116, 573, 1109, 802), (117, 803, 1160, 624), (117, 624, 993, 461), (117, 461, 992, 575), (117, 575, 1111, 803), (118, 626, 1162, 804), (118, 804, 1113, 577), (118, 577, 962, 464), (118, 464, 995, 626), (119, 552, 1088, 805), (119, 805, 1115, 579), (119, 579, 1025, 524), (119, 524, 1030, 552), (120, 550, 1086, 806), (120, 806, 1137, 601), (120, 601, 1028, 527), (120, 527, 1027, 550), (121, 565, 1101, 807), (121, 807, 1116, 580), (121, 580, 1024, 536), (121, 536, 978, 565), (122, 808, 1166, 630), (122, 630, 1033, 539), (122, 539, 1035, 581), (122, 581, 1117, 808), (123, 809, 1167, 631), (123, 631, 1037, 542), (123, 542, 1033, 630), (123, 630, 1166, 809), (124, 810, 1169, 633), (124, 633, 986, 545), (124, 545, 1031, 584), (124, 584, 1120, 810), (125, 577, 1113, 811), (125, 811, 1122, 586), (125, 586, 963, 423), (125, 423, 962, 577), (126, 557, 1093, 812), (126, 812, 1123, 587), (126, 587, 966, 426), (126, 426, 965, 557), (127, 559, 1095, 813), (127, 813, 1124, 588), (127, 588, 969, 429), (127, 429, 968, 559), (128, 561, 1097, 814), (128, 814, 1125, 589), (128, 589, 972, 432), (128, 432, 971, 561), (129, 563, 1099, 815), (129, 815, 1126, 590), (129, 590, 975, 435), (129, 435, 974, 563), (130, 639, 1175, 816), (130, 816, 1152, 616), (130, 616, 980, 441), (130, 441, 979, 639), (131, 567, 1103, 817), (131, 817, 1128, 592), (131, 592, 982, 447), (131, 447, 981, 567), (132, 569, 1105, 818), (132, 818, 1107, 571), (132, 571, 988, 456), (132, 456, 984, 569), (133, 819, 1177, 641), (133, 641, 991, 459), (133, 459, 990, 622), (133, 622, 1158, 819), (134, 820, 1178, 642), (134, 642, 994, 462), (134, 462, 993, 624), (134, 624, 1160, 820), (135, 580, 1116, 821), (135, 821, 1131, 595), (135, 595, 1029, 525), (135, 525, 1024, 580), (136, 595, 1131, 822), (136, 822, 1135, 599), (136, 599, 1026, 528), (136, 528, 1029, 595), (137, 579, 1115, 823), (137, 823, 1175, 639), (137, 639, 979, 534), (137, 534, 1025, 579), (138, 824, 1120, 584), (138, 584, 1031, 537), (138, 537, 1037, 631), (138, 631, 1167, 824), (139, 825, 1117, 581), (139, 581, 1035, 540), (139, 540, 1034, 604), (139, 604, 1140, 825), (140, 826, 1090, 554), (140, 554, 1032, 549), (140, 549, 987, 620), (140, 620, 1156, 826), (141, 586, 1122, 827), (141, 827, 1142, 606), (141, 606, 964, 424), (141, 424, 963, 586), (142, 587, 1123, 828), (142, 828, 1144, 608), (142, 608, 967, 427), (142, 427, 966, 587), (143, 588, 1124, 829), (143, 829, 1146, 610), (143, 610, 970, 430), (143, 430, 969, 588), (144, 589, 1125, 830), (144, 830, 1148, 612), (144, 612, 973, 433), (144, 433, 972, 589), (145, 590, 1126, 831), (145, 831, 1132, 596), (145, 596, 976, 436), (145, 436, 975, 590), (146, 596, 1132, 832), (146, 832, 1150, 614), (146, 614, 977, 439), (146, 439, 976, 596), (147, 592, 1128, 833), (147, 833, 1154, 618), (147, 618, 983, 448), (147, 448, 982, 592), (148, 834, 1181, 645), (148, 645, 985, 454), (148, 454, 986, 633), (148, 633, 1169, 834), (149, 835, 1109, 573), (149, 573, 989, 457), (149, 457, 985, 645), (149, 645, 1181, 835), (150, 836, 1111, 575), (150, 575, 992, 460), (150, 460, 991, 641), (150, 641, 1177, 836), (151, 837, 1162, 626), (151, 626, 995, 463), (151, 463, 994, 642), (151, 642, 1178, 837), (152, 695, 1087, 838), (152, 838, 1134, 742), (152, 742, 1038, 646), (152, 646, 1039, 695), (153, 697, 1089, 839), (153, 839, 1136, 744), (153, 744, 1040, 647), (153, 647, 1041, 697), (154, 840, 1091, 699), (154, 699, 1043, 648), (154, 648, 1042, 746), (154, 746, 1138, 840), (155, 841, 1092, 700), (155, 700, 1044, 649), (155, 649, 1043, 699), (155, 699, 1091, 841), (156, 702, 1094, 842), (156, 842, 1141, 749), (156, 749, 1045, 650), (156, 650, 1046, 702), (157, 704, 1096, 843), (157, 843, 1143, 751), (157, 751, 1047, 651), (157, 651, 1048, 704), (158, 706, 1098, 844), (158, 844, 1145, 753), (158, 753, 1049, 652), (158, 652, 1050, 706), (159, 708, 1100, 845), (159, 845, 1147, 755), (159, 755, 1051, 653), (159, 653, 1052, 708), (160, 710, 1102, 846), (160, 846, 1149, 757), (160, 757, 1053, 654), (160, 654, 1054, 710), (161, 712, 1104, 847), (161, 847, 1151, 759), (161, 759, 1055, 655), (161, 655, 1056, 712), (162, 714, 1106, 848), (162, 848, 1153, 761), (162, 761, 1057, 656), (162, 656, 1058, 714), (163, 849, 1108, 716), (163, 716, 1060, 657), (163, 657, 1059, 763), (163, 763, 1155, 849), (164, 850, 1110, 718), (164, 718, 1062, 658), (164, 658, 1061, 765), (164, 765, 1157, 850), (165, 851, 1112, 720), (165, 720, 1064, 659), (165, 659, 1063, 767), (165, 767, 1159, 851), (166, 722, 1114, 852), (166, 852, 1161, 769), (166, 769, 1065, 660), (166, 660, 1066, 722), (167, 744, 1136, 853), (167, 853, 1163, 771), (167, 771, 1067, 661), (167, 661, 1040, 744), (168, 742, 1134, 854), (168, 854, 1089, 697), (168, 697, 1041, 662), (168, 662, 1038, 742), (169, 757, 1149, 855), (169, 855, 1164, 772), (169, 772, 1068, 663), (169, 663, 1053, 757), (170, 856, 1118, 726), (170, 726, 1070, 664), (170, 664, 1069, 773), (170, 773, 1165, 856), (171, 857, 1119, 727), (171, 727, 1071, 665), (171, 665, 1070, 726), (171, 726, 1118, 857), (172, 858, 1121, 729), (172, 729, 1073, 666), (172, 666, 1072, 776), (172, 776, 1168, 858), (173, 769, 1161, 859), (173, 859, 1170, 778), (173, 778, 1074, 667), (173, 667, 1065, 769), (174, 749, 1141, 860), (174, 860, 1171, 779), (174, 779, 1075, 668), (174, 668, 1045, 749), (175, 751, 1143, 861), (175, 861, 1172, 780), (175, 780, 1076, 669), (175, 669, 1047, 751), (176, 753, 1145, 862), (176, 862, 1173, 781), (176, 781, 1077, 670), (176, 670, 1049, 753), (177, 755, 1147, 863), (177, 863, 1174, 782), (177, 782, 1078, 671), (177, 671, 1051, 755), (178, 735, 1127, 864), (178, 864, 1104, 712), (178, 712, 1056, 672), (178, 672, 1079, 735), (179, 759, 1151, 865), (179, 865, 1176, 784), (179, 784, 1080, 673), (179, 673, 1055, 759), (180, 761, 1153, 866), (180, 866, 1155, 763), (180, 763, 1059, 674), (180, 674, 1057, 761), (181, 867, 1129, 737), (181, 737, 1081, 675), (181, 675, 1062, 718), (181, 718, 1110, 867), (182, 868, 1130, 738), (182, 738, 1082, 676), (182, 676, 1064, 720), (182, 720, 1112, 868), (183, 772, 1164, 869), (183, 869, 1179, 787), (183, 787, 1083, 677), (183, 677, 1068, 772), (184, 787, 1179, 870), (184, 870, 1087, 695), (184, 695, 1039, 678), (184, 678, 1083, 787), (185, 771, 1163, 871), (185, 871, 1127, 735), (185, 735, 1079, 679), (185, 679, 1067, 771), (186, 872, 1168, 776), (186, 776, 1072, 680), (186, 680, 1071, 727), (186, 727, 1119, 872), (187, 873, 1165, 773), (187, 773, 1069, 681), (187, 681, 1044, 700), (187, 700, 1092, 873), (188, 874, 1138, 746), (188, 746, 1042, 682), (188, 682, 1060, 716), (188, 716, 1108, 874), (189, 778, 1170, 875), (189, 875, 1094, 702), (189, 702, 1046, 683), (189, 683, 1074, 778), (190, 779, 1171, 876), (190, 876, 1096, 704), (190, 704, 1048, 684), (190, 684, 1075, 779), (191, 780, 1172, 877), (191, 877, 1098, 706), (191, 706, 1050, 685), (191, 685, 1076, 780), (192, 781, 1173, 878), (192, 878, 1100, 708), (192, 708, 1052, 686), (192, 686, 1077, 781), (193, 782, 1174, 879), (193, 879, 1180, 788), (193, 788, 1084, 687), (193, 687, 1078, 782), (194, 788, 1180, 880), (194, 880, 1102, 710), (194, 710, 1054, 688), (194, 688, 1084, 788), (195, 784, 1176, 881), (195, 881, 1106, 714), (195, 714, 1058, 689), (195, 689, 1080, 784), (196, 882, 1133, 741), (196, 741, 1085, 690), (196, 690, 1073, 729), (196, 729, 1121, 882), (197, 883, 1157, 765), (197, 765, 1061, 691), (197, 691, 1085, 741), (197, 741, 1133, 883), (198, 884, 1159, 767), (198, 767, 1063, 692), (198, 692, 1081, 737), (198, 737, 1129, 884), (199, 885, 1114, 722), (199, 722, 1066, 693), (199, 693, 1082, 738), (199, 738, 1130, 885), (200, 743, 1039, 646), (200, 646, 1038, 694), (200, 694, 1086, 790), (200, 790, 1135, 743), (201, 745, 1041, 647), (201, 647, 1040, 696), (201, 696, 1088, 791), (201, 791, 1137, 745), (202, 648, 1043, 747), (202, 747, 1139, 792), (202, 792, 1090, 698), (202, 698, 1042, 648), (203, 649, 1044, 748), (203, 748, 1140, 793), (203, 793, 1139, 747), (203, 747, 1043, 649), (204, 750, 1046, 650), (204, 650, 1045, 701), (204, 701, 1093, 794), (204, 794, 1142, 750), (205, 752, 1048, 651), (205, 651, 1047, 703), (205, 703, 1095, 795), (205, 795, 1144, 752), (206, 754, 1050, 652), (206, 652, 1049, 705), (206, 705, 1097, 796), (206, 796, 1146, 754), (207, 756, 1052, 653), (207, 653, 1051, 707), (207, 707, 1099, 797), (207, 797, 1148, 756), (208, 758, 1054, 654), (208, 654, 1053, 709), (208, 709, 1101, 798), (208, 798, 1150, 758), (209, 760, 1056, 655), (209, 655, 1055, 711), (209, 711, 1103, 799), (209, 799, 1152, 760), (210, 762, 1058, 656), (210, 656, 1057, 713), (210, 713, 1105, 800), (210, 800, 1154, 762), (211, 657, 1060, 764), (211, 764, 1156, 801), (211, 801, 1107, 715), (211, 715, 1059, 657), (212, 658, 1062, 766), (212, 766, 1158, 802), (212, 802, 1109, 717), (212, 717, 1061, 658), (213, 659, 1064, 768), (213, 768, 1160, 803), (213, 803, 1111, 719), (213, 719, 1063, 659), (214, 770, 1066, 660), (214, 660, 1065, 721), (214, 721, 1113, 804), (214, 804, 1162, 770), (215, 696, 1040, 661), (215, 661, 1067, 723), (215, 723, 1115, 805), (215, 805, 1088, 696), (216, 694, 1038, 662), (216, 662, 1041, 745), (216, 745, 1137, 806), (216, 806, 1086, 694), (217, 709, 1053, 663), (217, 663, 1068, 724), (217, 724, 1116, 807), (217, 807, 1101, 709), (218, 664, 1070, 774), (218, 774, 1166, 808), (218, 808, 1117, 725), (218, 725, 1069, 664), (219, 665, 1071, 775), (219, 775, 1167, 809), (219, 809, 1166, 774), (219, 774, 1070, 665), (220, 666, 1073, 777), (220, 777, 1169, 810), (220, 810, 1120, 728), (220, 728, 1072, 666), (221, 721, 1065, 667), (221, 667, 1074, 730), (221, 730, 1122, 811), (221, 811, 1113, 721), (222, 701, 1045, 668), (222, 668, 1075, 731), (222, 731, 1123, 812), (222, 812, 1093, 701), (223, 703, 1047, 669), (223, 669, 1076, 732), (223, 732, 1124, 813), (223, 813, 1095, 703), (224, 705, 1049, 670), (224, 670, 1077, 733), (224, 733, 1125, 814), (224, 814, 1097, 705), (225, 707, 1051, 671), (225, 671, 1078, 734), (225, 734, 1126, 815), (225, 815, 1099, 707), (226, 783, 1079, 672), (226, 672, 1056, 760), (226, 760, 1152, 816), (226, 816, 1175, 783), (227, 711, 1055, 673), (227, 673, 1080, 736), (227, 736, 1128, 817), (227, 817, 1103, 711), (228, 713, 1057, 674), (228, 674, 1059, 715), (228, 715, 1107, 818), (228, 818, 1105, 713), (229, 675, 1081, 785), (229, 785, 1177, 819), (229, 819, 1158, 766), (229, 766, 1062, 675), (230, 676, 1082, 786), (230, 786, 1178, 820), (230, 820, 1160, 768), (230, 768, 1064, 676), (231, 724, 1068, 677), (231, 677, 1083, 739), (231, 739, 1131, 821), (231, 821, 1116, 724), (232, 739, 1083, 678), (232, 678, 1039, 743), (232, 743, 1135, 822), (232, 822, 1131, 739), (233, 723, 1067, 679), (233, 679, 1079, 783), (233, 783, 1175, 823), (233, 823, 1115, 723), (234, 680, 1072, 728), (234, 728, 1120, 824), (234, 824, 1167, 775), (234, 775, 1071, 680), (235, 681, 1069, 725), (235, 725, 1117, 825), (235, 825, 1140, 748), (235, 748, 1044, 681), (236, 682, 1042, 698), (236, 698, 1090, 826), (236, 826, 1156, 764), (236, 764, 1060, 682), (237, 730, 1074, 683), (237, 683, 1046, 750), (237, 750, 1142, 827), (237, 827, 1122, 730), (238, 731, 1075, 684), (238, 684, 1048, 752), (238, 752, 1144, 828), (238, 828, 1123, 731), (239, 732, 1076, 685), (239, 685, 1050, 754), (239, 754, 1146, 829), (239, 829, 1124, 732), (240, 733, 1077, 686), (240, 686, 1052, 756), (240, 756, 1148, 830), (240, 830, 1125, 733), (241, 734, 1078, 687), (241, 687, 1084, 740), (241, 740, 1132, 831), (241, 831, 1126, 734), (242, 740, 1084, 688), (242, 688, 1054, 758), (242, 758, 1150, 832), (242, 832, 1132, 740), (243, 736, 1080, 689), (243, 689, 1058, 762), (243, 762, 1154, 833), (243, 833, 1128, 736), (244, 690, 1085, 789), (244, 789, 1181, 834), (244, 834, 1169, 777), (244, 777, 1073, 690), (245, 691, 1061, 717), (245, 717, 1109, 835), (245, 835, 1181, 789), (245, 789, 1085, 691), (246, 692, 1063, 719), (246, 719, 1111, 836), (246, 836, 1177, 785), (246, 785, 1081, 692), (247, 693, 1066, 770), (247, 770, 1162, 837), (247, 837, 1178, 786), (247, 786, 1082, 693), (248, 551, 950, 399), (248, 399, 951, 598), (248, 598, 1134, 838), (248, 838, 1087, 551), (249, 553, 952, 402), (249, 402, 954, 600), (249, 600, 1136, 839), (249, 839, 1089, 553), (250, 411, 960, 555), (250, 555, 1091, 840), (250, 840, 1138, 602), (250, 602, 956, 411), (251, 414, 958, 556), (251, 556, 1092, 841), (251, 841, 1091, 555), (251, 555, 960, 414), (252, 558, 888, 298), (252, 298, 889, 605), (252, 605, 1141, 842), (252, 842, 1094, 558), (253, 560, 891, 301), (253, 301, 892, 607), (253, 607, 1143, 843), (253, 843, 1096, 560), (254, 562, 894, 304), (254, 304, 895, 609), (254, 609, 1145, 844), (254, 844, 1098, 562), (255, 564, 897, 307), (255, 307, 898, 611), (255, 611, 1147, 845), (255, 845, 1100, 564), (256, 566, 901, 313), (256, 313, 902, 613), (256, 613, 1149, 846), (256, 846, 1102, 566), (257, 568, 904, 319), (257, 319, 905, 615), (257, 615, 1151, 847), (257, 847, 1104, 568), (258, 570, 907, 322), (258, 322, 908, 617), (258, 617, 1153, 848), (258, 848, 1106, 570), (259, 328, 911, 572), (259, 572, 1108, 849), (259, 849, 1155, 619), (259, 619, 912, 328), (260, 331, 914, 574), (260, 574, 1110, 850), (260, 850, 1157, 621), (260, 621, 913, 331), (261, 334, 917, 576), (261, 576, 1112, 851), (261, 851, 1159, 623), (261, 623, 916, 334), (262, 578, 919, 337), (262, 337, 886, 625), (262, 625, 1161, 852), (262, 852, 1114, 578), (263, 600, 954, 397), (263, 397, 949, 627), (263, 627, 1163, 853), (263, 853, 1136, 600), (264, 598, 951, 400), (264, 400, 952, 553), (264, 553, 1089, 854), (264, 854, 1134, 598), (265, 613, 902, 409), (265, 409, 948, 628), (265, 628, 1164, 855), (265, 855, 1149, 613), (266, 412, 957, 582), (266, 582, 1118, 856), (266, 856, 1165, 629), (266, 629, 959, 412), (267, 415, 961, 583), (267, 583, 1119, 857), (267, 857, 1118, 582), (267, 582, 957, 415), (268, 418, 910, 585), (268, 585, 1121, 858), (268, 858, 1168, 632), (268, 632, 955, 418), (269, 625, 886, 296), (269, 296, 887, 634), (269, 634, 1170, 859), (269, 859, 1161, 625), (270, 605, 889, 299), (270, 299, 890, 635), (270, 635, 1171, 860), (270, 860, 1141, 605), (271, 607, 892, 302), (271, 302, 893, 636), (271, 636, 1172, 861), (271, 861, 1143, 607), (272, 609, 895, 305), (272, 305, 896, 637), (272, 637, 1173, 862), (272, 862, 1145, 609), (273, 611, 898, 308), (273, 308, 899, 638), (273, 638, 1174, 863), (273, 863, 1147, 611), (274, 591, 903, 314), (274, 314, 904, 568), (274, 568, 1104, 864), (274, 864, 1127, 591), (275, 615, 905, 320), (275, 320, 906, 640), (275, 640, 1176, 865), (275, 865, 1151, 615), (276, 617, 908, 329), (276, 329, 912, 619), (276, 619, 1155, 866), (276, 866, 1153, 617), (277, 332, 915, 593), (277, 593, 1129, 867), (277, 867, 1110, 574), (277, 574, 914, 332), (278, 335, 918, 594), (278, 594, 1130, 868), (278, 868, 1112, 576), (278, 576, 917, 335), (279, 628, 948, 398), (279, 398, 953, 643), (279, 643, 1179, 869), (279, 869, 1164, 628), (280, 643, 953, 401), (280, 401, 950, 551), (280, 551, 1087, 870), (280, 870, 1179, 643), (281, 627, 949, 407), (281, 407, 903, 591), (281, 591, 1127, 871), (281, 871, 1163, 627), (282, 410, 955, 632), (282, 632, 1168, 872), (282, 872, 1119, 583), (282, 583, 961, 410), (283, 413, 959, 629), (283, 629, 1165, 873), (283, 873, 1092, 556), (283, 556, 958, 413), (284, 422, 956, 602), (284, 602, 1138, 874), (284, 874, 1108, 572), (284, 572, 911, 422), (285, 634, 887, 297), (285, 297, 888, 558), (285, 558, 1094, 875), (285, 875, 1170, 634), (286, 635, 890, 300), (286, 300, 891, 560), (286, 560, 1096, 876), (286, 876, 1171, 635), (287, 636, 893, 303), (287, 303, 894, 562), (287, 562, 1098, 877), (287, 877, 1172, 636), (288, 637, 896, 306), (288, 306, 897, 564), (288, 564, 1100, 878), (288, 878, 1173, 637), (289, 638, 899, 309), (289, 309, 900, 644), (289, 644, 1180, 879), (289, 879, 1174, 638), (290, 644, 900, 312), (290, 312, 901, 566), (290, 566, 1102, 880), (290, 880, 1180, 644), (291, 640, 906, 321), (291, 321, 907, 570), (291, 570, 1106, 881), (291, 881, 1176, 640), (292, 327, 909, 597), (292, 597, 1133, 882), (292, 882, 1121, 585), (292, 585, 910, 327), (293, 330, 913, 621), (293, 621, 1157, 883), (293, 883, 1133, 597), (293, 597, 909, 330), (294, 333, 916, 623), (294, 623, 1159, 884), (294, 884, 1129, 593), (294, 593, 915, 333), (295, 336, 919, 578), (295, 578, 1114, 885), (295, 885, 1130, 594), (295, 594, 918, 336), (810, 826, 236, 220), (220, 236, 682, 666), (666, 682, 188, 172), (172, 188, 874, 858), (840, 1091, 841, 1092, 873, 1165, 856, 1118, 857, 1119, 872, 1168, 858, 874, 1138), (792, 1139, 793, 1140, 825, 1117, 808, 1166, 809, 1167, 824, 1120, 810, 826, 1090), (855, 871, 185, 169), (169, 185, 679, 663), (663, 679, 233, 217), (217, 233, 823, 807), (1137, 791, 1088, 805, 1115, 823, 807, 1116, 821, 1131, 822, 1135, 790, 1086, 806), (1089, 839, 1136, 853, 1163, 871, 855, 1164, 869, 1179, 870, 1087, 838, 1134, 854)])
me_cube.polygons.foreach_set('use_smooth', [1, 1, 1, 1, 1, 1, 1, 1, 1, 1, 1, 1, 1, 1, 1, 1, 1, 1, 1, 1, 1, 1, 1, 1, 1, 1, 1, 1, 1, 1, 1, 1, 1, 1, 1, 1, 1, 1, 1, 1, 1, 1, 1, 1, 1, 1, 1, 1, 1, 1, 1, 1, 1, 1, 1, 1, 1, 1, 1, 1, 1, 1, 1, 1, 1, 1, 1, 1, 1, 1, 1, 1, 1, 1, 1, 1, 1, 1, 1, 1, 1, 1, 1, 1, 1, 1, 1, 1, 1, 1, 1, 1, 1, 1, 1, 1, 1, 1, 1, 1, 1, 1, 1, 1, 1, 1, 1, 1, 1, 1, 1, 1, 1, 1, 1, 1, 1, 1, 1, 1, 1, 1, 1, 1, 1, 1, 1, 1, 1, 1, 1, 1, 1, 1, 1, 1, 1, 1, 1, 1, 1, 1, 1, 1, 1, 1, 1, 1, 1, 1, 1, 1, 1, 1, 1, 1, 1, 1, 1, 1, 1, 1, 1, 1, 1, 1, 1, 1, 1, 1, 1, 1, 1, 1, 1, 1, 1, 1, 1, 1, 1, 1, 1, 1, 1, 1, 1, 1, 1, 1, 1, 1, 1, 1, 1, 1, 1, 1, 1, 1, 1, 1, 1, 1, 1, 1, 1, 1, 1, 1, 1, 1, 1, 1, 1, 1, 1, 1, 1, 1, 1, 1, 1, 1, 1, 1, 1, 1, 1, 1, 1, 1, 1, 1, 1, 1, 1, 1, 1, 1, 1, 1, 1, 1, 1, 1, 1, 1, 1, 1, 1, 1, 1, 1, 1, 1, 1, 1, 1, 1, 1, 1, 1, 1, 1, 1, 1, 1, 1, 1, 1, 1, 1, 1, 1, 1, 1, 1, 1, 1, 1, 1, 1, 1, 1, 1, 1, 1, 1, 1, 1, 1, 1, 1, 1, 1, 1, 1, 1, 1, 1, 1, 1, 1, 1, 1, 1, 1, 1, 1, 1, 1, 1, 1, 1, 1, 1, 1, 1, 1, 1, 1, 1, 1, 1, 1, 1, 1, 1, 1, 1, 1, 1, 1, 1, 1, 1, 1, 1, 1, 1, 1, 1, 1, 1, 1, 1, 1, 1, 1, 1, 1, 1, 1, 1, 1, 1, 1, 1, 1, 1, 1, 1, 1, 1, 1, 1, 1, 1, 1, 1, 1, 1, 1, 1, 1, 1, 1, 1, 1, 1, 1, 1, 1, 1, 1, 1, 1, 1, 1, 1, 1, 1, 1, 1, 1, 1, 1, 1, 1, 1, 1, 1, 1, 1, 1, 1, 1, 1, 1, 1, 1, 1, 1, 1, 1, 1, 1, 1, 1, 1, 1, 1, 1, 1, 1, 1, 1, 1, 1, 1, 1, 1, 1, 1, 1, 1, 1, 1, 1, 1, 1, 1, 1, 1, 1, 1, 1, 1, 1, 1, 1, 1, 1, 1, 1, 1, 1, 1, 1, 1, 1, 1, 1, 1, 1, 1, 1, 1, 1, 1, 1, 1, 1, 1, 1, 1, 1, 1, 1, 1, 1, 1, 1, 1, 1, 1, 1, 1, 1, 1, 1, 1, 1, 1, 1, 1, 1, 1, 1, 1, 1, 1, 1, 1, 1, 1, 1, 1, 1, 1, 1, 1, 1, 1, 1, 1, 1, 1, 1, 1, 1, 1, 1, 1, 1, 1, 1, 1, 1, 1, 1, 1, 1, 1, 1, 1, 1, 1, 1, 1, 1, 1, 1, 1, 1, 1, 1, 1, 1, 1, 1, 1, 1, 1, 1, 1, 1, 1, 1, 1, 1, 1, 1, 1, 1, 1, 1, 1, 1, 1, 1, 1, 1, 1, 1, 1, 1, 1, 1, 1, 1, 1, 1, 1, 1, 1, 1, 1, 1, 1, 1, 1, 1, 1, 1, 1, 1, 1, 1, 1, 1, 1, 1, 1, 1, 1, 1, 1, 1, 1, 1, 1, 1, 1, 1, 1, 1, 1, 1, 1, 1, 1, 1, 1, 1, 1, 1, 1, 1, 1, 1, 1, 1, 1, 1, 1, 1, 1, 1, 1, 1, 1, 1, 1, 1, 1, 1, 1, 1, 1, 1, 1, 1, 1, 1, 1, 1, 1, 1, 1, 1, 1, 1, 1, 1, 1, 1, 1, 1, 1, 1, 1, 1, 1, 1, 1, 1, 1, 1, 1, 1, 1, 1, 1, 1, 1, 1, 1, 1, 1, 1, 1, 1, 1, 1, 1, 1, 1, 1, 1, 1, 1, 1, 1, 1, 1, 1, 1, 1, 1, 1, 1, 1, 1, 1, 1, 1, 1, 1, 1, 1, 1, 1, 1, 1, 1, 1, 1, 1, 1, 1, 1, 1, 1, 1, 1, 1, 1, 1, 1, 1, 1, 1, 1, 1, 1, 1, 1, 1, 1, 1, 1, 1, 1, 1, 1, 1, 1, 1, 1, 1, 1, 1, 1, 1, 1, 1, 1, 1, 1, 1, 1, 1, 1, 1, 1, 1, 1, 1, 1, 1, 1, 1, 1, 1, 1, 1, 1, 1, 1, 1, 1, 1, 1, 1, 1, 1, 1, 1, 1, 1, 1, 1, 1, 1, 1, 1, 1, 1, 1, 1, 1, 1, 1, 1, 1, 1, 1, 1, 1, 1, 1, 1, 1, 1, 1, 1, 1, 1, 1, 1, 1, 1, 1, 1, 1, 1, 1, 1, 1, 1, 1, 1, 1, 1, 1, 1, 1, 1, 1, 1, 1, 1, 1, 1, 1, 1, 1, 1, 1, 1, 1, 1, 1, 1, 1, 1, 1, 1, 1, 1, 1, 1, 1, 1, 1, 1, 1, 1, 1, 1, 1, 1, 1, 1, 1, 1, 1, 1, 1, 1, 1, 1, 1, 1, 1, 1, 1, 1, 1, 1, 1, 1, 1, 1, 1, 1, 1, 1, 1, 1, 1, 1, 1, 1, 1, 1, 1, 1, 1, 1, 1, 1, 1, 1, 1, 1, 1, 1, 1, 1, 1, 1, 1, 1, 1, 1, 1, 1, 1, 1, 1, 1, 1, 1, 1, 1, 1, 1, 1, 1, 1, 1, 1, 1, 1, 1, 1, 1, 1, 1, 1, 1, 1, 1, 1, 1, 1, 1, 1, 1, 1, 1, 1, 1, 1, 1, 1, 1, 1, 1, 1, 1, 1, 1, 1, 1, 1, 1, 1, 1, 1, 1, 1, 1, 1, 1, 1, 1, 1, 1, 1, 1, 1, 1, 1, 1, 1, 1, 1, 1, 1, 1, 1, 1, 1, 1, 1, 1, 1, 1, 1, 1, 1, 1, 1, 1, 1, 1, 1, 1, 1, 1, 1, 1, 1, 1, 1, 1, 1, 1, 1, 1, 1, 1, 1, 1, 1, 1, 1, 1, 1, 1, 1, 1, 1, 1, 1, 1, 1, 1, 1, 1, 1, 1, 1, 1, 1, 1, 1, 1, 1, 1, 1, 1, 1, 1, 1, 1, 1, 1, 1, 1, 1, 1, 1, 1, 1, 1, 1, 1, 1, 1, 1, 1, 1, 1, 1, 1, 1, 1, 1, 1, 1, 1, 1, 1, 1, 1, 1, 1, 1, 1, 1, 1, 1, 1, 1, 1, 1, 1, 1, 1, 1, 1, 1, 1, 1, 1, 1, 1, 1, 1, 1, 1, 1, 1, 1, 1, 1, 1, 1, 1, 1, 1, 1, 1, 1, 1, 1, 1, 1, 1, 1, 1, 1, 1, 1, 1, 1, 1, 1, 1, 1, 1, 1, 1, 1, 1, 1, 1, 1, 1, 1, 1, 1, 1, 1, 1, 1, 1, 1, 1, 0, 0, 1, 1, 1, 1, 0, 0])
me_cube.materials.append(mat_car)
me_cube.use_remesh_preserve_volume = False
me_cube.use_remesh_preserve_attributes = False
me_cube.use_mirror_vertex_groups = False
me_cube.update()
me_cube_001 = bpy.data.meshes.new('Cube.001')
me_cube_001.from_pydata([(-1.553, -3.316, -0.4108), (-1.402, -2.702, -0.1953), (-1.286, -2.034, -0.02954), (-1.209, -1.441, 0.08097), (-1.139, -0.7393, 0.1804), (-1.085, 0.1084, 0.2574), (-1.08, 0.179, 0.266), (-1.061, 0.8313, 0.2988), (-1.074, 1.537, 0.2743), (-1.079, 1.608, 0.266), (-1.422, 2.7, -0.2229), (-1.433, 2.596, -0.2395), (-1.453, 1.907, -0.2671), (-1.453, 1.814, -0.2671), (-1.469, 0.9794, -0.2908), (-1.483, 0.3331, -0.3102), (-1.482, 0.2522, -0.3093), (-1.46, -0.6854, -0.2782), (-1.46, -1.4, -0.2782), (-1.445, -2.028, -0.2561), (-1.476, -2.689, -0.3003), (-1.141, 0.1297, 0.178), (-1.136, 0.1988, 0.1851), (-1.111, 0.8505, 0.2249), (-1.35, -2.032, -0.1201), (-1.108, 1.569, 0.2247), (-1.302, -1.426, -0.05166), (-1.113, 1.642, 0.2181), (-1.246, -0.7214, 0.02788), (-1.428, 0.2398, -0.2322), (-1.386, 2.596, -0.1725), (-1.422, 1.889, -0.2233), (-1.427, 0.3218, -0.231), (-1.446, -2.694, -0.2572), (-1.322, -0.7086, -0.08074), (-1.423, 0.9688, -0.2249), (-1.484, -3.034, -0.3118), (-1.402, -2.029, -0.1943), (-1.422, 1.796, -0.224), (-1.374, -1.414, -0.1542), (-1.392, 2.481, -0.181), (1.553, -3.316, -0.4108), (1.402, -2.702, -0.1953), (1.286, -2.034, -0.02954), (1.209, -1.441, 0.08097), (1.139, -0.7393, 0.1804), (1.085, 0.1084, 0.2574), (1.08, 0.179, 0.266), (1.061, 0.8313, 0.2988), (1.074, 1.537, 0.2743), (1.079, 1.608, 0.266), (1.422, 2.7, -0.2229), (1.433, 2.596, -0.2395), (1.453, 1.907, -0.2671), (1.453, 1.814, -0.2671), (1.464, 0.9794, -0.2828), (1.485, 0.3331, -0.3129), (1.481, 0.2522, -0.3082), (1.46, -0.6854, -0.2782), (1.46, -1.4, -0.2782), (1.445, -2.028, -0.2561), (1.476, -2.689, -0.3003), (1.141, 0.1297, 0.178), (1.136, 0.1988, 0.1851), (1.111, 0.8505, 0.2249), (1.35, -2.032, -0.1201), (1.108, 1.569, 0.2247), (1.302, -1.426, -0.05166), (1.113, 1.642, 0.2181), (1.246, -0.7214, 0.02788), (1.428, 0.2398, -0.2322), (1.386, 2.596, -0.1725), (1.422, 1.889, -0.2233), (1.427, 0.3218, -0.231), (1.446, -2.694, -0.2572), (1.322, -0.7086, -0.08074), (1.423, 0.9688, -0.2249), (1.484, -3.034, -0.3118), (1.402, -2.029, -0.1943), (1.422, 1.796, -0.224), (1.374, -1.414, -0.1542), (1.392, 2.481, -0.181), (2.134e-06, -3.316, -0.4108), (2.028e-06, 1.592, 0.3049), (2.033e-06, 1.666, 0.2926), (2.392e-06, 0.1088, 0.2847), (2.398e-06, 0.1806, 0.2976), (2.231e-06, -2.034, -0.02954), (2.275e-06, -1.441, 0.08097), (1.645e-06, 2.843, -0.2229), (1.972e-06, 0.8581, 0.3524), (2.328e-06, -0.7393, 0.1804), (2.18e-06, -2.702, -0.1953), (2.155e-06, -3.034, -0.3118), (2.114e-06, 2.733, -0.1725), (-0.7766, -3.316, -0.4108), (0.537, 1.576, 0.2921), (-0.5397, 1.65, 0.281), (0.5427, 0.1084, 0.2728), (-0.5399, 0.1795, 0.2844), (0.6431, -2.034, -0.02954), (-0.6044, -1.441, 0.08097), (0.7108, 2.797, -0.2229), (0.5304, 0.8505, 0.3314), (0.5696, -0.7393, 0.1804), (0.7012, -2.702, -0.1953), (-0.742, -3.034, -0.3118), (-0.6932, 2.69, -0.1725), (0.7766, -3.316, -0.4108), (-0.5369, 1.576, 0.2921), (0.5397, 1.65, 0.281), (-0.5427, 0.1084, 0.2728), (0.5399, 0.1795, 0.2844), (-0.6431, -2.034, -0.02954), (0.6045, -1.441, 0.08097), (-0.7108, 2.797, -0.2229), (-0.5304, 0.8505, 0.3314), (-0.5696, -0.7393, 0.1804), (-0.7012, -2.702, -0.1953), (0.742, -3.034, -0.3118), (0.6932, 2.69, -0.1725), (-1.165, -3.316, -0.4108), (0.8054, 1.559, 0.2814), (-0.8095, 1.631, 0.2715), (0.8141, 0.1084, 0.2631), (-0.8098, 0.179, 0.2733), (0.9647, -2.034, -0.02954), (-0.9067, -1.441, 0.08097), (1.066, 2.751, -0.2229), (0.7956, 0.8418, 0.3137), (0.8544, -0.7393, 0.1804), (1.052, -2.702, -0.1953), (-1.113, -3.034, -0.3118), (-1.04, 2.646, -0.1725), (1.165, -3.316, -0.4108), (-0.8054, 1.559, 0.2814), (0.8096, 1.631, 0.2715), (-0.8141, 0.1084, 0.2631), (0.8098, 0.179, 0.2733), (-0.9647, -2.034, -0.02954), (0.9067, -1.441, 0.08097), (-1.066, 2.751, -0.2229), (-0.7956, 0.8418, 0.3137), (-0.8544, -0.7393, 0.1804), (-1.052, -2.702, -0.1953), (1.113, -3.034, -0.3118), (1.04, 2.646, -0.1725), (-0.3883, -3.316, -0.4108), (0.2685, 1.588, 0.3013), (-0.2698, 1.662, 0.2893), (0.2714, 0.1086, 0.2814), (-0.2699, 0.1803, 0.2939), (0.3216, -2.034, -0.02954), (-0.3022, -1.441, 0.08097), (0.3554, 2.83, -0.2229), (0.2652, 0.8562, 0.3462), (0.2848, -0.7393, 0.1804), (0.3506, -2.702, -0.1953), (-0.371, -3.034, -0.3118), (-0.3466, 2.721, -0.1725), (0.3883, -3.316, -0.4108), (-0.2685, 1.588, 0.3013), (0.2699, 1.662, 0.2893), (-0.2714, 0.1086, 0.2814), (0.2699, 0.1803, 0.2939), (-0.3216, -2.034, -0.02954), (0.3022, -1.441, 0.08097), (-0.3554, 2.83, -0.2229), (-0.2652, 0.8562, 0.3462), (-0.2848, -0.7393, 0.1804), (-0.3506, -2.702, -0.1953), (0.371, -3.034, -0.3118), (0.3466, 2.721, -0.1725), (-1.067, 1.182, 0.2873), (-1.458, 1.395, -0.275), (-1.11, 1.208, 0.2251), (-1.423, 1.382, -0.2245), (1.067, 1.182, 0.2873), (1.458, 1.395, -0.275), (1.11, 1.208, 0.2251), (1.423, 1.382, -0.2245), (2e-06, 1.223, 0.3341), (0.5337, 1.212, 0.3159), (-0.5337, 1.212, 0.3159), (0.8005, 1.198, 0.3001), (-0.2668, 1.22, 0.3289), (0.2668, 1.22, 0.3289), (-0.8005, 1.198, 0.3001), (1.425, 0.6397, -0.2279), (1.124, 0.5181, 0.2053), (1.478, 0.6509, -0.3035), (1.07, 0.4986, 0.2831), (0.8027, 0.5035, 0.2959), (-0.5352, 0.5083, 0.3119), (0.5352, 0.5083, 0.3119), (2.423e-06, 0.5128, 0.3303), (-1.425, 0.6397, -0.2279), (-1.124, 0.5181, 0.2053), (-1.48, 0.6509, -0.3058), (-1.07, 0.4986, 0.2831), (-0.8027, 0.5035, 0.2959), (0.2676, 0.5116, 0.3251), (-0.2676, 0.5116, 0.3251)], [], [(1, 24, 37, 33), (24, 26, 39, 37), (26, 28, 34, 39), (28, 21, 29, 34), (21, 22, 32, 29), (197, 23, 35, 196), (175, 25, 38, 176), (25, 27, 31, 38), (36, 1, 33), (27, 40, 31), (2, 24, 1), (2, 3, 26, 24), (3, 4, 28, 26), (4, 5, 21, 28), (5, 6, 22, 21), (199, 7, 23, 197), (173, 8, 25, 175), (8, 9, 27, 25), (0, 36, 33, 20), (40, 11, 12, 31), (33, 37, 19, 20), (37, 39, 18, 19), (39, 34, 17, 18), (34, 29, 16, 17), (29, 32, 15, 16), (196, 35, 14, 198), (176, 38, 13, 174), (38, 31, 12, 13), (30, 10, 11, 40), (9, 30, 40, 27), (42, 74, 78, 65), (65, 78, 80, 67), (67, 80, 75, 69), (69, 75, 70, 62), (62, 70, 73, 63), (189, 188, 76, 64), (179, 180, 79, 66), (66, 79, 72, 68), (77, 74, 42), (68, 72, 81), (43, 42, 65), (43, 65, 67, 44), (44, 67, 69, 45), (45, 69, 62, 46), (46, 62, 63, 47), (191, 189, 64, 48), (177, 179, 66, 49), (49, 66, 68, 50), (41, 61, 74, 77), (81, 72, 53, 52), (74, 61, 60, 78), (78, 60, 59, 80), (80, 59, 58, 75), (75, 58, 57, 70), (70, 57, 56, 73), (188, 190, 55, 76), (180, 178, 54, 79), (79, 54, 53, 72), (71, 81, 52, 51), (50, 68, 81, 71), (136, 122, 49, 50), (138, 124, 46, 47), (140, 126, 43, 44), (184, 129, 48, 177), (124, 130, 45, 46), (126, 131, 42, 43), (145, 134, 41, 77), (146, 136, 50, 71), (128, 146, 71, 51), (192, 138, 47, 191), (130, 140, 44, 45), (131, 145, 77, 42), (149, 161, 83, 84), (151, 163, 85, 86), (153, 165, 87, 88), (185, 168, 90, 181), (163, 169, 91, 85), (165, 170, 92, 87), (158, 147, 82, 93), (159, 149, 84, 94), (167, 159, 94, 89), (202, 151, 86, 195), (169, 153, 88, 91), (170, 158, 93, 92), (162, 148, 96, 110), (164, 150, 98, 112), (166, 152, 100, 114), (186, 155, 103, 182), (150, 156, 104, 98), (152, 157, 105, 100), (171, 160, 108, 119), (172, 162, 110, 120), (154, 172, 120, 102), (201, 164, 112, 194), (156, 166, 114, 104), (157, 171, 119, 105), (123, 135, 109, 97), (125, 137, 111, 99), (127, 139, 113, 101), (187, 142, 116, 183), (137, 143, 117, 111), (139, 144, 118, 113), (132, 121, 95, 106), (133, 123, 97, 107), (141, 133, 107, 115), (200, 125, 99, 193), (143, 127, 101, 117), (144, 132, 106, 118), (110, 96, 122, 136), (112, 98, 124, 138), (114, 100, 126, 140), (182, 103, 129, 184), (98, 104, 130, 124), (100, 105, 131, 126), (119, 108, 134, 145), (120, 110, 136, 146), (102, 120, 146, 128), (194, 112, 138, 192), (104, 114, 140, 130), (105, 119, 145, 131), (97, 109, 161, 149), (99, 111, 163, 151), (101, 113, 165, 153), (183, 116, 168, 185), (111, 117, 169, 163), (113, 118, 170, 165), (106, 95, 147, 158), (107, 97, 149, 159), (115, 107, 159, 167), (193, 99, 151, 202), (117, 101, 153, 169), (118, 106, 158, 170), (84, 83, 148, 162), (86, 85, 150, 164), (88, 87, 152, 166), (181, 90, 155, 186), (85, 91, 156, 150), (87, 92, 157, 152), (93, 82, 160, 171), (94, 84, 162, 172), (89, 94, 172, 154), (195, 86, 164, 201), (91, 88, 166, 156), (92, 93, 171, 157), (9, 8, 135, 123), (6, 5, 137, 125), (3, 2, 139, 127), (173, 7, 142, 187), (5, 4, 143, 137), (2, 1, 144, 139), (36, 0, 121, 132), (30, 9, 123, 133), (10, 30, 133, 141), (199, 6, 125, 200), (4, 3, 127, 143), (1, 36, 132, 144), (23, 175, 176, 35), (7, 173, 175, 23), (35, 176, 174, 14), (64, 76, 180, 179), (48, 64, 179, 177), (76, 55, 178, 180), (122, 184, 177, 49), (161, 185, 181, 83), (148, 186, 182, 96), (135, 187, 183, 109), (96, 182, 184, 122), (109, 183, 185, 161), (83, 181, 186, 148), (8, 173, 187, 135), (7, 199, 200, 142), (116, 193, 202, 168), (90, 195, 201, 155), (6, 199, 197, 22), (32, 196, 198, 15), (155, 201, 194, 103), (73, 56, 190, 188), (129, 192, 191, 48), (103, 194, 192, 129), (22, 197, 196, 32), (47, 63, 189, 191), (168, 202, 195, 90), (142, 200, 193, 116), (63, 73, 188, 189)])
me_cube_001.polygons.foreach_set('use_smooth', [True] * 184)
me_cube_001.polygons.foreach_set('material_index', [0, 0, 0, 1, 0, 1, 1, 0, 0, 1, 0, 0, 0, 0, 0, 0, 0, 0, 0, 0, 0, 0, 0, 0, 0, 0, 0, 0, 0, 0, 0, 0, 0, 1, 0, 1, 1, 0, 0, 1, 0, 0, 0, 0, 0, 0, 0, 0, 0, 0, 0, 0, 0, 0, 0, 0, 0, 0, 0, 0, 0, 0, 0, 0, 0, 0, 0, 1, 0, 0, 0, 0, 0, 0, 0, 0, 0, 0, 0, 1, 0, 0, 0, 0, 0, 0, 0, 0, 0, 0, 0, 1, 0, 0, 0, 0, 0, 0, 0, 0, 0, 0, 0, 1, 0, 0, 0, 0, 0, 0, 0, 0, 0, 0, 0, 1, 0, 0, 0, 0, 0, 0, 0, 0, 0, 0, 0, 1, 0, 0, 0, 0, 0, 0, 0, 0, 0, 0, 0, 1, 0, 0, 0, 0, 0, 0, 0, 0, 0, 0, 0, 1, 0, 0, 0, 0, 1, 0, 0, 1, 0, 0, 0, 0, 0, 0, 0, 0, 0, 0, 0, 0, 0, 0, 0, 0, 0, 0, 0, 1, 0, 0, 0, 1])
me_cube_001.materials.append(mat_car)
me_cube_001.materials.append(mat_glass)
me_cube_001.use_remesh_preserve_volume = False
me_cube_001.use_remesh_preserve_attributes = False
me_cube_001.use_mirror_vertex_groups = False
me_cube_001.update()

# ---- objects
ob_tirefp_003 = bpy.data.objects.new('TireFP.003', me_cylinder_003)
ob_tirefp_002 = bpy.data.objects.new('TireFP.002', me_cylinder_002)
ob_tirefp_001 = bpy.data.objects.new('TireFP.001', me_cylinder_001)
ob_tirefp = bpy.data.objects.new('TireFP', me_cylinder)
ob_car = bpy.data.objects.new('car', me_cube)
ob_lamp = bpy.data.objects.new('Lamp', light_lamp)
ob_camera = bpy.data.objects.new('Camera', cam_camera)
ob_cartop = bpy.data.objects.new('carTop', me_cube_001)

# ---- transforms, parenting, visibility, modifiers, constraints
ob_tirefp_003.location = (-1.47, -3.57, -0.37)
ob_tirefp_003.lineart.crease_threshold = 0.0
ob_tirefp_002.location = (1.47, -3.57, -0.37)
ob_tirefp_002.lineart.crease_threshold = 0.0
ob_tirefp_001.location = (-1.47, 2.31, -0.37)
ob_tirefp_001.lineart.crease_threshold = 0.0
ob_tirefp.location = (1.47, 2.31, -0.37)
ob_tirefp.lineart.crease_threshold = 0.0
ob_car.location = (0.0, 0.0, 0.0)
ob_car.lock_rotations_4d = False
ob_car.empty_display_type = 'ARROWS'
ob_car.lineart.crease_threshold = 0.0
ob_lamp.location = (4.076, 1.005, 5.904)
ob_lamp.rotation_euler = (0.6503, 0.05522, 1.866)
ob_lamp.lock_rotations_4d = False
ob_lamp.empty_display_type = 'ARROWS'
ob_lamp.color = (0.0, 0.0, 0.0, 0.0)
ob_lamp.lineart.crease_threshold = 0.0
ob_camera.location = (7.481, -6.508, 5.344)
ob_camera.rotation_euler = (1.109, 0.01082, 0.8149)
ob_camera.lock_rotations_4d = False
ob_camera.empty_display_type = 'ARROWS'
ob_camera.color = (0.0, 0.0, 0.0, 0.0)
ob_camera.display_type = 'WIRE'
ob_camera.lineart.crease_threshold = 0.0
ob_cartop.location = (0.0, -0.9699, 0.9667)
ob_cartop.lock_rotations_4d = False
ob_cartop.empty_display_type = 'ARROWS'
ob_cartop.lineart.crease_threshold = 0.0

# ---- collection membership
col_collection_1.objects.link(ob_tirefp_003)
col_collection_1.objects.link(ob_tirefp_002)
col_collection_1.objects.link(ob_tirefp_001)
col_collection_1.objects.link(ob_tirefp)
col_collection_1.objects.link(ob_car)
col_collection_1.objects.link(ob_lamp)
col_collection_1.objects.link(ob_camera)
col_collection_1.objects.link(ob_cartop)

# ---- scene / render settings (as saved in the file)
scene.camera = ob_camera
scene.frame_start = 1; scene.frame_end = 250; scene.frame_set(1)
scene.render.engine = 'BLENDER_EEVEE_NEXT'
scene.render.image_settings.color_mode = 'RGB'
scene.render.image_settings.compression = 90
scene.render.resolution_percentage = 50
scene.render.dither_intensity = 0.0
scene.cycles.use_denoising = False
scene.cycles.samples = 10
scene.cycles.sampling_pattern = 'TABULATED_SOBOL'
scene.cycles.light_sampling_threshold = 0.0
scene.cycles.use_adaptive_sampling = False
scene.cycles.use_light_tree = False
scene.cycles.blur_glossy = 0.0
scene.cycles.volume_bounces = 1
scene.cycles.pixel_filter_type = 'GAUSSIAN'
scene.cycles.sample_clamp_indirect = 0.0
scene.view_settings.view_transform = 'Standard'
bpy.context.view_layer.update()
